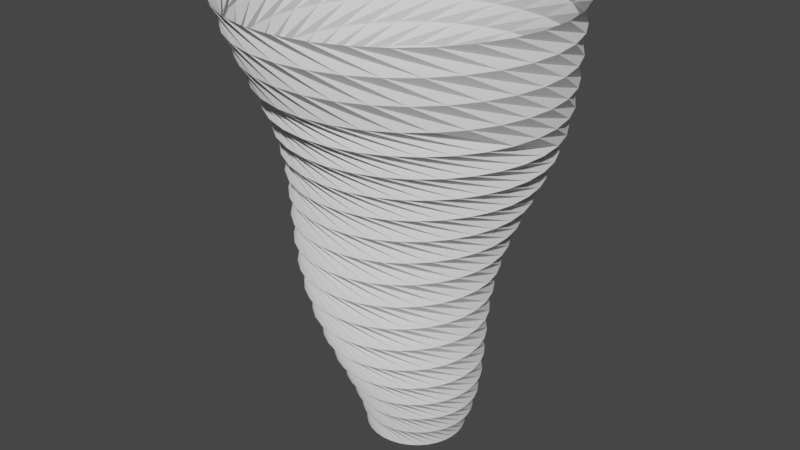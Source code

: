 # Source: Tornado_blend_Flat.blend  (saved by Blender 2.80.75; exported with 4.5.12 LTS)
import bpy
from mathutils import Matrix  # noqa: F401  (used for matrix-valued properties, if any)

bpy.ops.wm.read_factory_settings(use_empty=True)
scene = bpy.context.scene
scene.name = 'Scene'

# ---- collections
col_collection = bpy.data.collections.new('Collection'); scene.collection.children.link(col_collection)

# ---- world
world_world = bpy.data.worlds.new('World'); scene.world = world_world
world_world.use_nodes = True; world_world.node_tree.nodes.clear()
_N = world_world.node_tree.nodes; _L = world_world.node_tree.links
n0 = _N.new('ShaderNodeOutputWorld'); n0.name = 'World Output'; n0.location = (300, 300)
n1 = _N.new('ShaderNodeBackground'); n1.name = 'Background'; n1.location = (10, 300)
n1.inputs[0].default_value = (0.05088, 0.05088, 0.05088, 1.0)
_L.new(n1.outputs[0], n0.inputs[0])
n0.is_active_output = True
world_world.color = (0.05088, 0.05088, 0.05088)
world_world.use_sun_shadow = False
world_world.sun_shadow_jitter_overblur = 0.0

# ---- meshes
me_cylinder = bpy.data.meshes.new('Cylinder')
me_cylinder.from_pydata([(0.2625, 0.07798, -1.0), (-0.6797, -0.2477, 1.0), (0.271, 0.03608, -1.0), (-0.7021, -0.1087, 1.0), (0.2712, -0.006346, -1.0), (-0.6968, 0.03206, 1.0), (0.2634, -0.0478, -1.0), (-0.6642, 0.1691, 1.0), (0.248, -0.08692, -1.0), (-0.6055, 0.2971, 1.0), (0.2255, -0.1226, -1.0), (-0.523, 0.4112, 1.0), (0.1967, -0.1534, -1.0), (-0.4198, 0.507, 1.0), (0.1627, -0.1784, -1.0), (-0.2999, 0.5808, 1.0), (0.1243, -0.1967, -1.0), (-0.1678, 0.6298, 1.0), (0.08306, -0.2076, -1.0), (-0.02879, 0.6521, 1.0), (0.04015, -0.2106, -1.0), (0.1119, 0.6469, 1.0), (-0.002834, -0.2053, -1.0), (0.2489, 0.6143, 1.0), (-0.04434, -0.1918, -1.0), (0.377, 0.5556, 1.0), (-0.08271, -0.1703, -1.0), (0.4911, 0.4731, 1.0), (-0.1163, -0.1414, -1.0), (0.5869, 0.3698, 1.0), (-0.1437, -0.1062, -1.0), (0.6607, 0.2499, 1.0), (-0.1635, -0.06585, -1.0), (0.7097, 0.1179, 1.0), (-0.1749, -0.02209, -1.0), (0.732, -0.02114, 1.0), (-0.1771, 0.02324, -1.0), (0.7268, -0.1619, 1.0), (-0.1701, 0.06819, -1.0), (0.6942, -0.2989, 1.0), (-0.1541, 0.1109, -1.0), (0.6355, -0.4269, 1.0), (-0.1298, 0.1495, -1.0), (0.553, -0.541, 1.0), (-0.09822, 0.1824, -1.0), (0.4497, -0.6368, 1.0), (-0.06073, 0.2082, -1.0), (0.3298, -0.7106, 1.0), (-0.01897, 0.226, -1.0), (0.1978, -0.7596, 1.0), (0.02533, 0.235, -1.0), (0.05875, -0.7819, 1.0), (0.07026, 0.2351, -1.0), (-0.08198, -0.7767, 1.0), (0.114, 0.2263, -1.0), (-0.219, -0.7441, 1.0), (0.1549, 0.2093, -1.0), (-0.347, -0.6854, 1.0), (0.1914, 0.1847, -1.0), (-0.4611, -0.6029, 1.0), (0.2222, 0.1537, -1.0), (-0.5569, -0.4997, 1.0), (0.2461, 0.1177, -1.0), (-0.6307, -0.3797, 1.0), (0.3101, -0.0498, -0.8947), (0.2851, -0.1966, -0.7895), (0.1819, -0.3212, -0.6842), (0.01838, -0.3826, -0.5789), (-0.1667, -0.3528, -0.4737), (-0.3224, -0.228, -0.3684), (-0.4014, -0.03237, -0.2632), (-0.3731, 0.1902, -0.1579), (-0.2338, 0.3798, -0.05263), (-0.009494, 0.4835, 0.05263), (0.2486, 0.4659, 0.1579), (0.4764, 0.321, 0.2632), (0.6142, 0.07103, 0.3684), (0.6156, -0.2246, 0.4737), (0.4694, -0.4968, 0.5789), (0.2041, -0.672, 0.6842), (-0.1286, -0.7015, 0.7895), (-0.4465, -0.5639, 0.8947), (-0.533, -0.4612, 0.8947), (-0.2475, -0.6542, 0.7895), (0.0834, -0.6859, 0.6842), (0.3738, -0.5624, 0.5789), (0.5648, -0.323, 0.4737), (0.6157, -0.03441, 0.3684), (0.5255, 0.2331, 0.2632), (0.3285, 0.4145, 0.1579), (0.08117, 0.4763, 0.05263), (-0.1543, 0.4148, -0.05263), (-0.3229, 0.2549, -0.1579), (-0.3891, 0.04427, -0.2632), (-0.3464, -0.1597, -0.3684), (-0.217, -0.3076, -0.4737), (-0.04282, -0.3683, -0.5789), (0.126, -0.3368, -0.6842), (0.2472, -0.2335, -0.7895), (0.296, -0.09538, -0.8947), (-0.5983, -0.3431, 0.8947), (-0.3554, -0.5848, 0.7895), (-0.03807, -0.6766, 0.6842), (0.2677, -0.6087, 0.5789), (0.4967, -0.4097, 0.4737), (0.5975, -0.1377, 0.3684), (0.5571, 0.1382, 0.2632), (0.3977, 0.349, 0.1579), (0.1685, 0.4524, 0.05263), (-0.07053, 0.434, -0.05263), (-0.262, 0.3084, -0.1579), (-0.3626, 0.1165, -0.2632), (-0.3569, -0.08861, -0.3684), (-0.2576, -0.2539, -0.4737), (-0.09998, -0.3426, -0.5789), (0.06861, -0.3414, -0.6842), (0.2033, -0.2623, -0.7895), (0.2736, -0.1372, -0.8947), (-0.6395, -0.2143, 0.8947), (-0.4483, -0.4958, 0.7895), (-0.1565, -0.6442, 0.6842), (0.1545, -0.6344, 0.5789), (0.4135, -0.4822, 0.4737), (0.5605, -0.2357, 0.3684), (0.5705, 0.03908, 0.2632), (0.4533, 0.272, 0.1579), (0.2496, 0.4127, 0.05263), (0.01479, 0.4371, -0.05263), (-0.1925, 0.3494, -0.1579), (-0.3232, 0.1819, -0.2632), (-0.3538, -0.01716, -0.3684), (-0.2871, -0.1937, -0.4737), (-0.1509, -0.3068, -0.5789), (0.01174, -0.335, -0.6842), (0.1548, -0.2821, -0.7895), (0.2438, -0.1738, -0.8947), (-0.655, -0.07935, 0.8947), (-0.5228, -0.3899, 0.7895), (-0.2674, -0.5893, 0.6842), (0.03811, -0.6382, 0.5789), (0.3178, -0.5381, 0.4737), (0.5058, -0.3253, 0.3684), (0.5652, -0.06042, 0.2632), (0.4935, 0.1862, 0.1579), (0.3216, 0.3588, 0.05263), (0.09901, 0.4244, -0.05263), (-0.1167, 0.3766, -0.1579), (-0.2726, 0.2384, -0.2632), (-0.3375, 0.05209, -0.3684), (-0.3046, -0.1295, -0.4737), (-0.1938, -0.2622, -0.5789), (-0.0427, -0.3179, -0.6842), (0.1037, -0.2924, -0.7895), (0.2077, -0.2042, -0.8947), (-0.6436, 0.05713, 0.8947), (-0.5755, -0.2712, 0.7895), (-0.3662, -0.5137, 0.6842), (-0.07745, -0.62, 0.5789), (0.2127, -0.5753, 0.4737), (0.4352, -0.4035, 0.3684), (0.5416, -0.1572, 0.2632), (0.5172, 0.09451, 0.1579), (0.3823, 0.2927, 0.05263), (0.1791, 0.3964, -0.05263), (-0.03716, 0.3894, -0.1579), (-0.2125, 0.2843, -0.2632), (-0.3085, 0.1171, -0.3684), (-0.3097, -0.06337, -0.4737), (-0.2275, -0.2104, -0.5789), (-0.093, -0.291, -0.6842), (0.05161, -0.2928, -0.7895), (0.1665, -0.2271, -0.8947), (-0.6056, 0.1889, 0.8947), (-0.6044, -0.1437, 0.7895), (-0.4489, -0.4199, 0.6842), (-0.1889, -0.5796, 0.5789), (0.1015, -0.5921, 0.4737), (0.3508, -0.4674, 0.3684), (0.5003, -0.2484, 0.2632), (0.5236, -0.0002724, 0.1579), (0.4298, 0.2166, 0.05263), (0.2527, 0.3541, -0.05263), (0.04322, 0.3871, -0.1579), (-0.145, 0.3184, -0.2632), (-0.268, 0.1755, -0.3684), (-0.3025, 0.002584, -0.4737), (-0.2509, -0.1534, -0.5789), (-0.1373, -0.2551, -0.6842), (0.0003358, -0.2835, -0.7895), (0.1218, -0.242, -0.8947), (-0.5422, 0.3107, 0.8947), (-0.6078, -0.01202, 0.7895), (-0.5122, -0.3111, 0.6842), (-0.2913, -0.5181, 0.5789), (-0.01174, -0.5875, 0.4737), (0.2551, -0.5149, 0.3684), (0.4421, -0.3314, 0.2632), (0.5123, -0.09511, 0.1579), (0.4627, 0.1324, 0.05263), (0.3177, 0.2987, -0.05263), (0.1218, 0.3701, -0.1579), (-0.07213, 0.3395, -0.2632), (-0.2173, 0.2254, -0.3684), (-0.2831, 0.06621, -0.4737), (-0.2633, -0.09286, -0.5789), (-0.1741, -0.2115, -0.6842), (-0.04835, -0.2647, -0.7895), (0.07497, -0.2483, -0.8947), (-0.456, 0.4177, 0.8947), (-0.5852, 0.118, 0.7895), (-0.5532, -0.1913, 0.6842), (-0.3806, -0.4372, 0.5789), (-0.1227, -0.561, 0.4737), (0.1504, -0.5438, 0.3684), (0.3684, -0.403, 0.2632), (0.4832, -0.1872, 0.1579), (0.4796, 0.04273, 0.05263), (0.3718, 0.2317, -0.05263), (0.1964, 0.3387, -0.1579), (0.00369, 0.3468, -0.2632), (-0.158, 0.2653, -0.3684), (-0.2521, 0.1252, -0.4737), (-0.2642, -0.031, -0.5789), (-0.2022, -0.1617, -0.6842), (-0.09281, -0.2371, -0.7895), (0.02755, -0.2457, -0.8947), (-0.3504, 0.5055, 0.8947), (-0.5368, 0.242, 0.7895), (-0.5698, -0.06501, 0.6842), (-0.4529, -0.3396, 0.5789), (-0.2279, -0.5128, 0.4737), (0.04031, -0.5521, 0.3684), (0.2808, -0.4601, 0.2632), (0.4369, -0.2731, 0.1579), (0.4795, -0.04922, 0.05263), (0.4127, 0.1553, -0.05263), (0.2647, 0.2935, -0.1579), (0.08004, 0.3398, -0.2632), (-0.09177, 0.2936, -0.3684), (-0.2105, 0.1777, -0.4737), (-0.2535, 0.03017, -0.5789), (-0.2206, -0.1073, -0.6842), (-0.1315, -0.2015, -0.7895), (-0.01879, -0.2342, -0.8947), (-0.2295, 0.5706, 0.8947), (-0.4644, 0.3544, 0.7895), (-0.561, 0.06244, 0.6842), (-0.5048, -0.229, 0.5789), (-0.3235, -0.4435, 0.4737), (-0.07041, -0.5386, 0.3684), (0.1828, -0.4995, 0.2632), (0.3738, -0.3499, 0.1579), (0.4618, -0.1402, 0.05263), (0.4388, 0.07179, -0.05263), (0.3236, 0.236, -0.1579), (0.1544, 0.3185, -0.2632), (-0.02101, 0.3091, -0.3684), (-0.1595, 0.2219, -0.4737), (-0.2314, 0.08878, -0.5789), (-0.2285, -0.0501, -0.6842), (-0.1629, -0.159, -0.7895), (-0.06234, -0.2141, -0.8947), (-0.09815, 0.6106, 0.8947), (-0.371, 0.4499, 0.7895), (-0.527, 0.1858, 0.6842), (-0.5339, -0.1093, 0.5789), (-0.4035, -0.356, 0.4737), (-0.1769, -0.5031, 0.3684), (0.07823, -0.5189, 0.2632), (0.2964, -0.4136, 0.1579), (0.4265, -0.2277, 0.05263), (0.4487, -0.01628, -0.05263), (0.371, 0.1677, -0.1579), (0.224, 0.2832, -0.2632), (0.0518, 0.311, -0.3684), (-0.1007, 0.2557, -0.4737), (-0.1983, 0.1426, -0.5789), (-0.2254, 0.007942, -0.6842), (-0.186, -0.111, -0.7895), (-0.1016, -0.1859, -0.8947), (0.03831, 0.6238, 0.8947), (-0.2606, 0.5248, 0.7895), (-0.4687, 0.3004, 0.6842), (-0.5385, 0.01443, 0.5789), (-0.4644, -0.2539, 0.4737), (-0.2752, -0.4464, 0.3684), (-0.02885, -0.5172, 0.2632), (0.2066, -0.4615, 0.1579), (0.374, -0.3079, 0.05263), (0.4412, -0.1061, -0.05263), (0.4047, 0.09091, -0.1579), (0.2862, 0.2348, -0.2632), (0.1243, 0.2989, -0.3684), (-0.03598, 0.2779, -0.4737), (-0.1552, 0.1893, -0.5789), (-0.2111, 0.06466, -0.6842), (-0.1994, -0.05902, -0.7895), (-0.1349, -0.1504, -0.8947), (0.1745, 0.6099, 0.8947), (-0.1377, 0.5759, 0.7895), (-0.3881, 0.4014, 0.6842), (-0.5178, 0.1371, 0.5789), (-0.5036, -0.1409, 0.4737), (-0.3607, -0.3702, 0.3684), (-0.1346, -0.4938, 0.2632), (0.1079, -0.4907, 0.1579), (0.3058, -0.3767, 0.05263), (0.4159, -0.1934, -0.05263), (0.4231, 0.007712, -0.1579), (0.3382, 0.1747, -0.2632), (0.1937, 0.2727, -0.3684), (0.03263, 0.2874, -0.4737), (-0.1036, 0.2272, -0.5789), (-0.1859, 0.1182, -0.6842), (-0.2026, -0.005063, -0.7895), (-0.1608, -0.1088, -0.8947), (0.3052, 0.5695, 0.8947), (-0.007447, 0.6016, 0.7895), (-0.2891, 0.4841, 0.6842), (-0.4729, 0.2529, 0.5789), (-0.519, -0.02189, 0.4737), (-0.4292, -0.2776, 0.3684), (-0.2348, -0.4487, 0.2632), (0.004802, -0.4994, 0.1579), (0.2244, -0.431, 0.05263), (0.3734, -0.2746, -0.05263), (0.4246, -0.07839, -0.1579), (0.3778, 0.1049, -0.2632), (0.2574, 0.233, -0.3684), (0.1025, 0.2831, -0.4737), (-0.04495, 0.2545, -0.5789), (-0.1504, 0.166, -0.6842), (-0.195, 0.04889, -0.7895), (-0.1783, -0.06254, -0.8947), (0.4251, 0.5043, 0.8947), (0.1249, 0.6009, 0.7895), (-0.1757, 0.545, 0.6842), (-0.4054, 0.3572, 0.5789), (-0.5098, 0.09769, 0.4737), (-0.4774, -0.1728, 0.3684), (-0.3241, -0.3834, 0.2632), (-0.0989, -0.4867, 0.1579), (0.1328, -0.4679, 0.05263), (0.315, -0.3462, -0.05263), (0.4087, -0.164, -0.1579), (0.4031, 0.02745, -0.2632), (0.3125, 0.181, -0.3684), (0.1705, 0.265, -0.4737), (0.01847, 0.2697, -0.5789), (-0.1059, 0.2061, -0.6842), (-0.1768, 0.1006, -0.7895), (-0.1862, -0.01344, -0.8947), (0.5297, 0.4171, 0.8947), (0.2541, 0.5743, 0.7895), (-0.05285, 0.5818, 0.6842), (-0.3185, 0.4457, 0.5789), (-0.4765, 0.2127, 0.4737), (-0.503, -0.06045, 0.3684), (-0.398, -0.3011, 0.2632), (-0.1983, -0.4528, 0.1579), (0.03494, -0.4853, 0.05263), (0.2422, -0.4052, -0.05263), (0.3756, -0.2451, -0.1579), (0.4123, -0.0541, -0.2632), (0.3563, 0.1186, -0.3684), (0.234, 0.2334, -0.4737), (0.084, 0.272, -0.5789), (-0.05393, 0.2367, -0.6842), (-0.1484, 0.1479, -0.7895), (-0.1841, 0.03652, -0.8947), (0.6151, 0.3113, 0.8947), (0.375, 0.5229, 0.7895), (0.07443, 0.5935, 0.6842), (-0.2165, 0.5144, 0.5789), (-0.4209, 0.3182, 0.4737), (-0.5051, 0.05452, 0.3684), (-0.4533, -0.2057, 0.2632), (-0.2891, -0.3987, 0.1579), (-0.0648, -0.4822, 0.05263), (0.1581, -0.4483, -0.05263), (0.3264, -0.3182, -0.1579), (0.4048, -0.1361, -0.2632), (0.3868, 0.04821, -0.3684), (0.2902, 0.1894, -0.4737), (0.149, 0.2611, -0.5789), (0.003567, 0.2565, -0.6842), (-0.1108, 0.1888, -0.7895), (-0.172, 0.08526, -0.8947), (0.6781, 0.1912, 0.8947), (0.4831, 0.4492, 0.7895), (0.201, 0.5797, 0.6842), (-0.1028, 0.5614, 0.5789), (-0.3453, 0.41, 0.4737), (-0.4838, 0.1671, 0.3684), (-0.4877, -0.1014, 0.2632), (-0.3666, -0.3272, 0.1579), (-0.1619, -0.4586, 0.05263), (0.06683, -0.4731, -0.05263), (0.263, -0.38, -0.1579), (0.3806, -0.2153, -0.2632), (0.4026, -0.02754, -0.3684), (0.3366, 0.1346, -0.4737), (0.2109, 0.237, -0.5789), (0.06408, 0.2642, -0.6842), (-0.06564, 0.2214, -0.7895), (-0.15, 0.1309, -0.8947), (0.7164, 0.06138, 0.8947), (0.5743, 0.3564, 0.7895), (0.3217, 0.5415, 0.6842), (0.01812, 0.5847, 0.5789), (-0.2534, 0.4844, 0.4737), (-0.4404, 0.2726, 0.3684), (-0.5002, 0.007071, 0.2632), (-0.4276, -0.2415, 0.1579), (-0.2522, -0.4154, 0.05263), (-0.02753, -0.4787, -0.05263), (0.1877, -0.4277, -0.1579), (0.3407, -0.2881, -0.2632), (0.4025, -0.1054, -0.3684), (0.371, 0.07132, -0.4737), (0.2669, 0.2008, -0.5789), (0.1251, 0.2595, -0.6842), (-0.01461, 0.2443, -0.7895), (-0.1192, 0.1712, -0.8947), (0.7287, -0.07308, 0.8947), (0.6455, 0.2481, 0.7895), (0.4325, 0.4804, 0.6842), (0.1415, 0.5835, 0.5789), (-0.1487, 0.5389, 0.4737), (-0.3771, 0.3667, 0.3684), (-0.4906, 0.1151, 0.2632), (-0.4696, -0.1455, 0.1579), (-0.3316, -0.3547, 0.05263), (-0.1208, -0.4648, -0.05263), (0.1043, -0.459, -0.1579), (0.2867, -0.3514, -0.2632), (0.3865, -0.1817, -0.3684), (0.392, 0.002264, -0.4737), (0.3144, 0.1539, -0.5789), (0.184, 0.2426, -0.6842), (0.04024, 0.2564, -0.7895), (-0.08081, 0.2046, -0.8947), (0.7148, -0.2071, 0.8947), (0.6943, 0.1285, 0.7895), (0.5294, 0.3981, 0.6842), (0.262, 0.5576, 0.5789), (-0.03605, 0.5712, 0.4737), (-0.2968, 0.4457, 0.3684), (-0.4597, 0.2184, 0.2632), (-0.4912, -0.0437, 0.1579), (-0.3965, -0.2796, 0.05263), (-0.209, -0.4323, -0.05263), (0.01632, -0.4725, -0.1579), (0.2208, -0.4024, -0.2632), (0.3554, -0.2531, -0.3684), (0.3984, -0.0699, -0.4737), (0.3515, 0.09837, -0.5789), (0.2384, 0.2141, -0.6842), (0.09641, 0.2572, -0.7895), (-0.0364, 0.2295, -0.8947), (0.6752, -0.3357, 0.8947), (0.7191, 0.0006139, 0.7895), (0.608, 0.2988, 0.6842), (0.3746, 0.5085, 0.5789), (0.08058, 0.5806, 0.4737), (-0.2028, 0.507, 0.3684), (-0.4091, 0.3132, 0.2632), (-0.4918, 0.05956, 0.1579), (-0.4445, -0.1935, 0.05263), (-0.2883, -0.383, -0.05263), (-0.07223, -0.4679, -0.1579), (0.1457, -0.4389, -0.2632), (0.3105, -0.3166, -0.3684), (0.3901, -0.1418, -0.4737), (0.3766, 0.03651, -0.5789), (0.2859, 0.1751, -0.6842), (0.1516, 0.2466, -0.7895), (0.01208, 0.2449, -0.8947), (0.6111, -0.4548, 0.8947), (0.7185, -0.1302, 0.7895), (0.6653, 0.1867, 0.6842), (0.4746, 0.4385, 0.5789), (0.1961, 0.567, 0.4737), (-0.09956, 0.5482, 0.3684), (-0.3409, 0.3958, 0.2632), (-0.4719, 0.1599, 0.1579), (-0.4741, -0.1002, 0.05263), (-0.3558, -0.3188, -0.05263), (-0.1576, -0.4455, -0.1579), (0.06501, -0.4595, -0.2632), (0.2537, -0.3696, -0.3684), (0.3675, -0.2104, -0.4737), (0.3887, -0.02903, -0.5789), (0.3246, 0.1274, -0.6842), (0.2034, 0.2252, -0.7895), (0.06259, 0.2502, -0.8947), (0.5252, -0.559, 0.8947), (0.6923, -0.2586, 0.7895), (0.6994, 0.06612, 0.6842), (0.5584, 0.3508, 0.5789), (0.3058, 0.5314, 0.4737), (0.009529, 0.5682, 0.3684), (-0.2581, 0.4629, 0.2632), (-0.433, 0.2535, 0.1579), (-0.4843, -0.003749, 0.05263), (-0.4089, -0.2426, -0.05263), (-0.2364, -0.4065, -0.1579), (-0.01774, -0.4632, -0.2632), (0.1875, -0.41, -0.3684), (0.3316, -0.273, -0.4737), (0.3874, -0.0956, -0.5789), (0.3529, 0.07313, -0.6842), (0.2498, 0.1939, -0.7895), (0.113, 0.2454, -0.8947), (0.4209, -0.6444, 0.8947), (0.6417, -0.379, 0.7895), (0.7095, -0.058, 0.6842), (0.623, 0.2491, 0.5789), (0.4061, 0.4752, 0.4737), (0.1202, 0.5665, 0.3684), (-0.1643, 0.5121, 0.2632), (-0.377, 0.3369, 0.1579), (-0.4753, 0.09257, 0.05263), (-0.4454, -0.1579, -0.05263), (-0.3052, -0.353, -0.1579), (-0.09905, -0.4503, -0.2632), (0.1149, -0.4361, -0.3684), (0.2841, -0.3268, -0.4737), (0.3728, -0.1604, -0.5789), (0.3697, 0.01462, -0.6842), (0.2888, 0.1542, -0.7895), (0.1612, 0.2307, -0.8947), (0.3022, -0.7079, 0.8947), (0.5689, -0.4867, 0.7895), (0.6954, -0.181, 0.6842), (0.6662, 0.1377, 0.5789), (0.4932, 0.4011, 0.4737), (0.2273, 0.5436, 0.3684), (-0.06351, 0.5419, 0.2632), (-0.3063, 0.4073, 0.1579), (-0.4475, 0.1849, 0.05263), (-0.4643, -0.06833, -0.05263), (-0.3615, -0.2876, -0.1579), (-0.1757, -0.4217, -0.2632), (0.03899, -0.4471, -0.3684), (0.2272, -0.3698, -0.4737), (0.3458, -0.2206, -0.5789), (0.3744, -0.04593, -0.6842), (0.3189, 0.1079, -0.7895), (0.2053, 0.2068, -0.8947), (0.1737, -0.7472, 0.8947), (0.477, -0.578, 0.7895), (0.6582, -0.2984, 0.6842), (0.6869, 0.02095, 0.5789), (0.5637, 0.3123, 0.4737), (0.3269, 0.5008, 0.3684), (0.04083, 0.5513, 0.2632), (-0.2225, 0.463, 0.1579), (-0.4025, 0.2691, 0.05263), (-0.4651, 0.02269, -0.05263), (-0.4034, -0.2128, -0.1579), (-0.2445, -0.3787, -0.2632), (-0.03683, -0.4429, -0.3684), (0.1635, -0.4003, -0.4737), (0.3076, -0.274, -0.5789), (0.3672, -0.1058, -0.6842), (0.3392, 0.05678, -0.7895), (0.2435, 0.1749, -0.8947), (0.04013, -0.7609, 0.8947), (0.3697, -0.6495, 0.7895), (0.5993, -0.4063, 0.6842), (0.6849, -0.09664, 0.5789), (0.6154, 0.2127, 0.4737), (0.4164, 0.4398, 0.3684), (0.1445, 0.5405, 0.2632), (-0.1297, 0.501, 0.1579), (-0.3423, 0.3424, 0.05263), (-0.4482, 0.111, -0.05263), (-0.4297, -0.1317, -0.1579), (-0.303, -0.3235, -0.2632), (-0.1097, -0.4239, -0.3684), (0.0954, -0.4176, -0.4737), (0.2599, -0.3184, -0.5789), (0.3483, -0.1627, -0.6842), (0.349, 0.00294, -0.7895), (0.2746, 0.1363, -0.8947), (-0.09403, -0.7484, 0.8947), (0.2509, -0.6988, 0.7895), (0.5211, -0.5005, 0.6842), (0.6607, -0.2109, 0.5789), (0.6472, 0.1047, 0.4737), (0.4925, 0.3626, 0.3684), (0.2429, 0.5101, 0.2632), (-0.03252, 0.52, 0.1579), (-0.2699, 0.4019, 0.05263), (-0.4147, 0.1936, -0.05263), (-0.4395, -0.0476, -0.1579), (-0.349, -0.2587, -0.2632), (-0.1772, -0.3912, -0.3684), (0.02542, -0.4211, -0.4737), (0.2048, -0.3524, -0.5789), (0.319, -0.2144, -0.6842), (0.348, -0.05135, -0.7895), (0.2973, 0.09275, -0.8947), (-0.223, -0.7102, 0.8947), (0.1252, -0.7242, 0.7895), (0.4269, -0.5778, 0.6842), (0.6155, -0.3178, 0.5789), (0.6579, -0.007101, 0.4737), (0.5519, 0.273, 0.3684), (0.3328, 0.4621, 0.2632), (0.06521, 0.52, 0.1579), (-0.1879, 0.4461, 0.05263), (-0.3662, 0.2677, -0.05263), (-0.4329, 0.03621, -0.1579), (-0.3812, -0.1867, -0.2632), (-0.2365, -0.3462, -0.3684), (-0.04331, -0.4109, -0.4737), (0.1445, -0.3748, -0.5789), (0.2804, -0.2589, -0.6842), (0.3365, -0.104, -0.7895), (0.3109, 0.04598, -0.8947), (-0.3419, -0.6479, 0.8947), (-0.002801, -0.7251, 0.7895), (0.32, -0.6356, 0.6842), (0.551, -0.4143, 0.5789), (0.6471, -0.1181, 0.4737), (0.5927, 0.1747, 0.3684), (0.4114, 0.3983, 0.2632), (0.16, 0.5015, 0.1579), (-0.1, 0.4734, 0.05263), (-0.3051, 0.3303, -0.05263), (-0.4103, 0.1165, -0.1579), (-0.3988, -0.1105, -0.2632), (-0.2854, -0.291, -0.3684), (-0.1081, -0.3877, -0.4737), (0.08152, -0.3849, -0.5789), (0.234, -0.295, -0.6842), (0.3152, -0.1529, -0.7895), (0.3152, -0.002078, -0.8947), (-0.04434, -0.1918, -1.0), (0.377, 0.5556, 1.0), (-0.1349, -0.1504, -0.8947), (-0.1994, -0.05902, -0.7895), (-0.2111, 0.06466, -0.6842), (-0.1552, 0.1893, -0.5789), (-0.03598, 0.2779, -0.4737), (0.1243, 0.2989, -0.3684), (0.2862, 0.2348, -0.2632), (0.4047, 0.09091, -0.1579), (0.4412, -0.1061, -0.05263), (0.374, -0.3079, 0.05263), (0.2066, -0.4615, 0.1579), (-0.02885, -0.5172, 0.2632), (-0.2752, -0.4464, 0.3684), (-0.4644, -0.2539, 0.4737), (-0.5385, 0.01443, 0.5789), (-0.4687, 0.3004, 0.6842), (-0.2606, 0.5248, 0.7895), (0.03831, 0.6238, 0.8947), (0.2489, 0.6143, 1.0), (-0.002834, -0.2053, -1.0), (-0.1016, -0.1859, -0.8947), (-0.186, -0.111, -0.7895), (-0.2254, 0.007942, -0.6842), (-0.1983, 0.1426, -0.5789), (-0.1007, 0.2557, -0.4737), (0.0518, 0.311, -0.3684), (0.224, 0.2832, -0.2632), (0.371, 0.1677, -0.1579), (0.4487, -0.01628, -0.05263), (0.4265, -0.2277, 0.05263), (0.2964, -0.4136, 0.1579), (0.07823, -0.5189, 0.2632), (-0.1769, -0.5031, 0.3684), (-0.4035, -0.356, 0.4737), (-0.5339, -0.1093, 0.5789), (-0.527, 0.1858, 0.6842), (-0.371, 0.4499, 0.7895), (-0.09815, 0.6106, 0.8947), (-0.6797, -0.2477, 1.0), (-0.7021, -0.1087, 1.0), (-0.6968, 0.03206, 1.0), (-0.6642, 0.1691, 1.0), (-0.6055, 0.2971, 1.0), (-0.523, 0.4112, 1.0), (-0.4198, 0.507, 1.0), (-0.2999, 0.5808, 1.0), (-0.1678, 0.6298, 1.0), (-0.02879, 0.6521, 1.0), (0.1119, 0.6469, 1.0), (0.2489, 0.6143, 1.0), (0.377, 0.5556, 1.0), (0.4911, 0.4731, 1.0), (0.5869, 0.3698, 1.0), (0.6607, 0.2499, 1.0), (0.7097, 0.1179, 1.0), (0.732, -0.02114, 1.0), (0.7268, -0.1619, 1.0), (0.6942, -0.2989, 1.0), (0.6355, -0.4269, 1.0), (0.553, -0.541, 1.0), (0.4497, -0.6368, 1.0), (0.3298, -0.7106, 1.0), (0.1978, -0.7596, 1.0), (0.05875, -0.7819, 1.0), (-0.08198, -0.7767, 1.0), (-0.219, -0.7441, 1.0), (-0.347, -0.6854, 1.0), (-0.4611, -0.6029, 1.0), (-0.5569, -0.4997, 1.0), (-0.6307, -0.3797, 1.0), (0.377, 0.5556, 1.0), (0.2489, 0.6143, 1.0)], [], [(680, 1, 3, 681), (681, 3, 5, 682), (682, 5, 7, 683), (683, 7, 9, 684), (684, 9, 11, 685), (685, 11, 13, 686), (686, 13, 15, 687), (687, 15, 17, 688), (688, 17, 19, 689), (689, 19, 21, 690), (690, 21, 23, 691), (712, 641, 25, 692), (692, 25, 27, 693), (693, 27, 29, 694), (694, 29, 31, 695), (695, 31, 33, 696), (696, 33, 35, 697), (697, 35, 37, 698), (698, 37, 39, 699), (699, 39, 41, 700), (700, 41, 43, 701), (701, 43, 45, 702), (702, 45, 47, 703), (703, 47, 49, 704), (704, 49, 51, 705), (705, 51, 53, 706), (706, 53, 55, 707), (707, 55, 57, 708), (708, 57, 59, 709), (709, 59, 61, 710), (710, 61, 63, 711), (711, 63, 1, 680), (62, 639, 64, 0), (639, 638, 65, 64), (638, 637, 66, 65), (637, 636, 67, 66), (636, 635, 68, 67), (635, 634, 69, 68), (634, 633, 70, 69), (633, 632, 71, 70), (632, 631, 72, 71), (631, 630, 73, 72), (630, 629, 74, 73), (629, 628, 75, 74), (628, 627, 76, 75), (627, 626, 77, 76), (626, 625, 78, 77), (625, 624, 79, 78), (624, 623, 80, 79), (623, 622, 81, 80), (60, 621, 639, 62), (621, 620, 638, 639), (620, 619, 637, 638), (619, 618, 636, 637), (618, 617, 635, 636), (617, 616, 634, 635), (616, 615, 633, 634), (615, 614, 632, 633), (614, 613, 631, 632), (613, 612, 630, 631), (612, 611, 629, 630), (611, 610, 628, 629), (610, 609, 627, 628), (609, 608, 626, 627), (608, 607, 625, 626), (607, 606, 624, 625), (606, 605, 623, 624), (605, 604, 622, 623), (58, 603, 621, 60), (603, 602, 620, 621), (602, 601, 619, 620), (601, 600, 618, 619), (600, 599, 617, 618), (599, 598, 616, 617), (598, 597, 615, 616), (597, 596, 614, 615), (596, 595, 613, 614), (595, 594, 612, 613), (594, 593, 611, 612), (593, 592, 610, 611), (592, 591, 609, 610), (591, 590, 608, 609), (590, 589, 607, 608), (589, 588, 606, 607), (588, 587, 605, 606), (587, 586, 604, 605), (56, 585, 603, 58), (585, 584, 602, 603), (584, 583, 601, 602), (583, 582, 600, 601), (582, 581, 599, 600), (581, 580, 598, 599), (580, 579, 597, 598), (579, 578, 596, 597), (578, 577, 595, 596), (577, 576, 594, 595), (576, 575, 593, 594), (575, 574, 592, 593), (574, 573, 591, 592), (573, 572, 590, 591), (572, 571, 589, 590), (571, 570, 588, 589), (570, 569, 587, 588), (569, 568, 586, 587), (54, 567, 585, 56), (567, 566, 584, 585), (566, 565, 583, 584), (565, 564, 582, 583), (564, 563, 581, 582), (563, 562, 580, 581), (562, 561, 579, 580), (561, 560, 578, 579), (560, 559, 577, 578), (559, 558, 576, 577), (558, 557, 575, 576), (557, 556, 574, 575), (556, 555, 573, 574), (555, 554, 572, 573), (554, 553, 571, 572), (553, 552, 570, 571), (552, 551, 569, 570), (551, 550, 568, 569), (52, 549, 567, 54), (549, 548, 566, 567), (548, 547, 565, 566), (547, 546, 564, 565), (546, 545, 563, 564), (545, 544, 562, 563), (544, 543, 561, 562), (543, 542, 560, 561), (542, 541, 559, 560), (541, 540, 558, 559), (540, 539, 557, 558), (539, 538, 556, 557), (538, 537, 555, 556), (537, 536, 554, 555), (536, 535, 553, 554), (535, 534, 552, 553), (534, 533, 551, 552), (533, 532, 550, 551), (50, 531, 549, 52), (531, 530, 548, 549), (530, 529, 547, 548), (529, 528, 546, 547), (528, 527, 545, 546), (527, 526, 544, 545), (526, 525, 543, 544), (525, 524, 542, 543), (524, 523, 541, 542), (523, 522, 540, 541), (522, 521, 539, 540), (521, 520, 538, 539), (520, 519, 537, 538), (519, 518, 536, 537), (518, 517, 535, 536), (517, 516, 534, 535), (516, 515, 533, 534), (515, 514, 532, 533), (48, 513, 531, 50), (513, 512, 530, 531), (512, 511, 529, 530), (511, 510, 528, 529), (510, 509, 527, 528), (509, 508, 526, 527), (508, 507, 525, 526), (507, 506, 524, 525), (506, 505, 523, 524), (505, 504, 522, 523), (504, 503, 521, 522), (503, 502, 520, 521), (502, 501, 519, 520), (501, 500, 518, 519), (500, 499, 517, 518), (499, 498, 516, 517), (498, 497, 515, 516), (497, 496, 514, 515), (46, 495, 513, 48), (495, 494, 512, 513), (494, 493, 511, 512), (493, 492, 510, 511), (492, 491, 509, 510), (491, 490, 508, 509), (490, 489, 507, 508), (489, 488, 506, 507), (488, 487, 505, 506), (487, 486, 504, 505), (486, 485, 503, 504), (485, 484, 502, 503), (484, 483, 501, 502), (483, 482, 500, 501), (482, 481, 499, 500), (481, 480, 498, 499), (480, 479, 497, 498), (479, 478, 496, 497), (44, 477, 495, 46), (477, 476, 494, 495), (476, 475, 493, 494), (475, 474, 492, 493), (474, 473, 491, 492), (473, 472, 490, 491), (472, 471, 489, 490), (471, 470, 488, 489), (470, 469, 487, 488), (469, 468, 486, 487), (468, 467, 485, 486), (467, 466, 484, 485), (466, 465, 483, 484), (465, 464, 482, 483), (464, 463, 481, 482), (463, 462, 480, 481), (462, 461, 479, 480), (461, 460, 478, 479), (42, 459, 477, 44), (459, 458, 476, 477), (458, 457, 475, 476), (457, 456, 474, 475), (456, 455, 473, 474), (455, 454, 472, 473), (454, 453, 471, 472), (453, 452, 470, 471), (452, 451, 469, 470), (451, 450, 468, 469), (450, 449, 467, 468), (449, 448, 466, 467), (448, 447, 465, 466), (447, 446, 464, 465), (446, 445, 463, 464), (445, 444, 462, 463), (444, 443, 461, 462), (443, 442, 460, 461), (40, 441, 459, 42), (441, 440, 458, 459), (440, 439, 457, 458), (439, 438, 456, 457), (438, 437, 455, 456), (437, 436, 454, 455), (436, 435, 453, 454), (435, 434, 452, 453), (434, 433, 451, 452), (433, 432, 450, 451), (432, 431, 449, 450), (431, 430, 448, 449), (430, 429, 447, 448), (429, 428, 446, 447), (428, 427, 445, 446), (427, 426, 444, 445), (426, 425, 443, 444), (425, 424, 442, 443), (38, 423, 441, 40), (423, 422, 440, 441), (422, 421, 439, 440), (421, 420, 438, 439), (420, 419, 437, 438), (419, 418, 436, 437), (418, 417, 435, 436), (417, 416, 434, 435), (416, 415, 433, 434), (415, 414, 432, 433), (414, 413, 431, 432), (413, 412, 430, 431), (412, 411, 429, 430), (411, 410, 428, 429), (410, 409, 427, 428), (409, 408, 426, 427), (408, 407, 425, 426), (407, 406, 424, 425), (36, 405, 423, 38), (405, 404, 422, 423), (404, 403, 421, 422), (403, 402, 420, 421), (402, 401, 419, 420), (401, 400, 418, 419), (400, 399, 417, 418), (399, 398, 416, 417), (398, 397, 415, 416), (397, 396, 414, 415), (396, 395, 413, 414), (395, 394, 412, 413), (394, 393, 411, 412), (393, 392, 410, 411), (392, 391, 409, 410), (391, 390, 408, 409), (390, 389, 407, 408), (389, 388, 406, 407), (34, 387, 405, 36), (387, 386, 404, 405), (386, 385, 403, 404), (385, 384, 402, 403), (384, 383, 401, 402), (383, 382, 400, 401), (382, 381, 399, 400), (381, 380, 398, 399), (380, 379, 397, 398), (379, 378, 396, 397), (378, 377, 395, 396), (377, 376, 394, 395), (376, 375, 393, 394), (375, 374, 392, 393), (374, 373, 391, 392), (373, 372, 390, 391), (372, 371, 389, 390), (371, 370, 388, 389), (32, 369, 387, 34), (369, 368, 386, 387), (368, 367, 385, 386), (367, 366, 384, 385), (366, 365, 383, 384), (365, 364, 382, 383), (364, 363, 381, 382), (363, 362, 380, 381), (362, 361, 379, 380), (361, 360, 378, 379), (360, 359, 377, 378), (359, 358, 376, 377), (358, 357, 375, 376), (357, 356, 374, 375), (356, 355, 373, 374), (355, 354, 372, 373), (354, 353, 371, 372), (353, 352, 370, 371), (30, 351, 369, 32), (351, 350, 368, 369), (350, 349, 367, 368), (349, 348, 366, 367), (348, 347, 365, 366), (347, 346, 364, 365), (346, 345, 363, 364), (345, 344, 362, 363), (344, 343, 361, 362), (343, 342, 360, 361), (342, 341, 359, 360), (341, 340, 358, 359), (340, 339, 357, 358), (339, 338, 356, 357), (338, 337, 355, 356), (337, 336, 354, 355), (336, 335, 353, 354), (335, 334, 352, 353), (28, 333, 351, 30), (333, 332, 350, 351), (332, 331, 349, 350), (331, 330, 348, 349), (330, 329, 347, 348), (329, 328, 346, 347), (328, 327, 345, 346), (327, 326, 344, 345), (326, 325, 343, 344), (325, 324, 342, 343), (324, 323, 341, 342), (323, 322, 340, 341), (322, 321, 339, 340), (321, 320, 338, 339), (320, 319, 337, 338), (319, 318, 336, 337), (318, 317, 335, 336), (317, 316, 334, 335), (26, 315, 333, 28), (315, 314, 332, 333), (314, 313, 331, 332), (313, 312, 330, 331), (312, 311, 329, 330), (311, 310, 328, 329), (310, 309, 327, 328), (309, 308, 326, 327), (308, 307, 325, 326), (307, 306, 324, 325), (306, 305, 323, 324), (305, 304, 322, 323), (304, 303, 321, 322), (303, 302, 320, 321), (302, 301, 319, 320), (301, 300, 318, 319), (300, 299, 317, 318), (299, 298, 316, 317), (24, 297, 315, 26), (297, 296, 314, 315), (296, 295, 313, 314), (295, 294, 312, 313), (294, 293, 311, 312), (293, 292, 310, 311), (292, 291, 309, 310), (291, 290, 308, 309), (290, 289, 307, 308), (289, 288, 306, 307), (288, 287, 305, 306), (287, 286, 304, 305), (286, 285, 303, 304), (285, 284, 302, 303), (284, 283, 301, 302), (283, 282, 300, 301), (282, 281, 299, 300), (281, 280, 298, 299), (640, 642, 297, 24), (642, 643, 296, 297), (643, 644, 295, 296), (644, 645, 294, 295), (645, 646, 293, 294), (646, 647, 292, 293), (647, 648, 291, 292), (648, 649, 290, 291), (649, 650, 289, 290), (650, 651, 288, 289), (651, 652, 287, 288), (652, 653, 286, 287), (653, 654, 285, 286), (654, 655, 284, 285), (655, 656, 283, 284), (656, 657, 282, 283), (657, 658, 281, 282), (658, 659, 280, 281), (20, 261, 279, 22), (261, 260, 278, 279), (260, 259, 277, 278), (259, 258, 276, 277), (258, 257, 275, 276), (257, 256, 274, 275), (256, 255, 273, 274), (255, 254, 272, 273), (254, 253, 271, 272), (253, 252, 270, 271), (252, 251, 269, 270), (251, 250, 268, 269), (250, 249, 267, 268), (249, 248, 266, 267), (248, 247, 265, 266), (247, 246, 264, 265), (246, 245, 263, 264), (245, 244, 262, 263), (18, 243, 261, 20), (243, 242, 260, 261), (242, 241, 259, 260), (241, 240, 258, 259), (240, 239, 257, 258), (239, 238, 256, 257), (238, 237, 255, 256), (237, 236, 254, 255), (236, 235, 253, 254), (235, 234, 252, 253), (234, 233, 251, 252), (233, 232, 250, 251), (232, 231, 249, 250), (231, 230, 248, 249), (230, 229, 247, 248), (229, 228, 246, 247), (228, 227, 245, 246), (227, 226, 244, 245), (16, 225, 243, 18), (225, 224, 242, 243), (224, 223, 241, 242), (223, 222, 240, 241), (222, 221, 239, 240), (221, 220, 238, 239), (220, 219, 237, 238), (219, 218, 236, 237), (218, 217, 235, 236), (217, 216, 234, 235), (216, 215, 233, 234), (215, 214, 232, 233), (214, 213, 231, 232), (213, 212, 230, 231), (212, 211, 229, 230), (211, 210, 228, 229), (210, 209, 227, 228), (209, 208, 226, 227), (14, 207, 225, 16), (207, 206, 224, 225), (206, 205, 223, 224), (205, 204, 222, 223), (204, 203, 221, 222), (203, 202, 220, 221), (202, 201, 219, 220), (201, 200, 218, 219), (200, 199, 217, 218), (199, 198, 216, 217), (198, 197, 215, 216), (197, 196, 214, 215), (196, 195, 213, 214), (195, 194, 212, 213), (194, 193, 211, 212), (193, 192, 210, 211), (192, 191, 209, 210), (191, 190, 208, 209), (12, 189, 207, 14), (189, 188, 206, 207), (188, 187, 205, 206), (187, 186, 204, 205), (186, 185, 203, 204), (185, 184, 202, 203), (184, 183, 201, 202), (183, 182, 200, 201), (182, 181, 199, 200), (181, 180, 198, 199), (180, 179, 197, 198), (179, 178, 196, 197), (178, 177, 195, 196), (177, 176, 194, 195), (176, 175, 193, 194), (175, 174, 192, 193), (174, 173, 191, 192), (173, 172, 190, 191), (10, 171, 189, 12), (171, 170, 188, 189), (170, 169, 187, 188), (169, 168, 186, 187), (168, 167, 185, 186), (167, 166, 184, 185), (166, 165, 183, 184), (165, 164, 182, 183), (164, 163, 181, 182), (163, 162, 180, 181), (162, 161, 179, 180), (161, 160, 178, 179), (160, 159, 177, 178), (159, 158, 176, 177), (158, 157, 175, 176), (157, 156, 174, 175), (156, 155, 173, 174), (155, 154, 172, 173), (8, 153, 171, 10), (153, 152, 170, 171), (152, 151, 169, 170), (151, 150, 168, 169), (150, 149, 167, 168), (149, 148, 166, 167), (148, 147, 165, 166), (147, 146, 164, 165), (146, 145, 163, 164), (145, 144, 162, 163), (144, 143, 161, 162), (143, 142, 160, 161), (142, 141, 159, 160), (141, 140, 158, 159), (140, 139, 157, 158), (139, 138, 156, 157), (138, 137, 155, 156), (137, 136, 154, 155), (6, 135, 153, 8), (135, 134, 152, 153), (134, 133, 151, 152), (133, 132, 150, 151), (132, 131, 149, 150), (131, 130, 148, 149), (130, 129, 147, 148), (129, 128, 146, 147), (128, 127, 145, 146), (127, 126, 144, 145), (126, 125, 143, 144), (125, 124, 142, 143), (124, 123, 141, 142), (123, 122, 140, 141), (122, 121, 139, 140), (121, 120, 138, 139), (120, 119, 137, 138), (119, 118, 136, 137), (4, 117, 135, 6), (117, 116, 134, 135), (116, 115, 133, 134), (115, 114, 132, 133), (114, 113, 131, 132), (113, 112, 130, 131), (112, 111, 129, 130), (111, 110, 128, 129), (110, 109, 127, 128), (109, 108, 126, 127), (108, 107, 125, 126), (107, 106, 124, 125), (106, 105, 123, 124), (105, 104, 122, 123), (104, 103, 121, 122), (103, 102, 120, 121), (102, 101, 119, 120), (101, 100, 118, 119), (2, 99, 117, 4), (99, 98, 116, 117), (98, 97, 115, 116), (97, 96, 114, 115), (96, 95, 113, 114), (95, 94, 112, 113), (94, 93, 111, 112), (93, 92, 110, 111), (92, 91, 109, 110), (91, 90, 108, 109), (90, 89, 107, 108), (89, 88, 106, 107), (88, 87, 105, 106), (87, 86, 104, 105), (86, 85, 103, 104), (85, 84, 102, 103), (84, 83, 101, 102), (83, 82, 100, 101), (0, 64, 99, 2), (64, 65, 98, 99), (65, 66, 97, 98), (66, 67, 96, 97), (67, 68, 95, 96), (68, 69, 94, 95), (69, 70, 93, 94), (70, 71, 92, 93), (71, 72, 91, 92), (72, 73, 90, 91), (73, 74, 89, 90), (74, 75, 88, 89), (75, 76, 87, 88), (76, 77, 86, 87), (77, 78, 85, 86), (78, 79, 84, 85), (79, 80, 83, 84), (80, 81, 82, 83), (678, 679, 659, 658), (677, 678, 658, 657), (676, 677, 657, 656), (675, 676, 656, 655), (674, 675, 655, 654), (673, 674, 654, 653), (672, 673, 653, 652), (671, 672, 652, 651), (670, 671, 651, 650), (669, 670, 650, 649), (668, 669, 649, 648), (667, 668, 648, 647), (666, 667, 647, 646), (665, 666, 646, 645), (664, 665, 645, 644), (663, 664, 644, 643), (662, 663, 643, 642), (661, 662, 642, 640), (713, 660, 641, 712), (691, 23, 660, 713), (22, 279, 662, 661), (279, 278, 663, 662), (278, 277, 664, 663), (277, 276, 665, 664), (276, 275, 666, 665), (275, 274, 667, 666), (274, 273, 668, 667), (273, 272, 669, 668), (272, 271, 670, 669), (271, 270, 671, 670), (270, 269, 672, 671), (269, 268, 673, 672), (268, 267, 674, 673), (267, 266, 675, 674), (266, 265, 676, 675), (265, 264, 677, 676), (264, 263, 678, 677), (263, 262, 679, 678), (262, 691, 713, 679), (679, 713, 712, 659), (622, 711, 680, 81), (604, 710, 711, 622), (586, 709, 710, 604), (568, 708, 709, 586), (550, 707, 708, 568), (532, 706, 707, 550), (514, 705, 706, 532), (496, 704, 705, 514), (478, 703, 704, 496), (460, 702, 703, 478), (442, 701, 702, 460), (424, 700, 701, 442), (406, 699, 700, 424), (388, 698, 699, 406), (370, 697, 698, 388), (352, 696, 697, 370), (334, 695, 696, 352), (316, 694, 695, 334), (298, 693, 694, 316), (280, 692, 693, 298), (659, 712, 692, 280), (244, 690, 691, 262), (226, 689, 690, 244), (208, 688, 689, 226), (190, 687, 688, 208), (172, 686, 687, 190), (154, 685, 686, 172), (136, 684, 685, 154), (118, 683, 684, 136), (100, 682, 683, 118), (82, 681, 682, 100), (81, 680, 681, 82)])
_uv = me_cylinder.uv_layers.new(name='UVMap')
_uv.uv.foreach_set('vector', [0.1635, 0.5311, 0.1635, 0.5311, 0.1385, 0.4912, 0.1385, 0.4912, 0.1385, 0.4912, 0.1385, 0.4912, 0.1154, 0.4502, 0.1154, 0.4502, 0.1154, 0.4502, 0.1154, 0.4502, 0.09432, 0.4081, 0.09432, 0.4081, 0.09432, 0.4081, 0.09432, 0.4081, 0.07519, 0.3651, 0.07519, 0.3651, 0.07519, 0.3651, 0.07519, 0.3651, 0.05811, 0.3212, 0.05811, 0.3212, 0.05811, 0.3212, 0.05811, 0.3212, 0.0431, 0.2765, 0.0431, 0.2765, 0.0431, 0.2765, 0.0431, 0.2765, 0.0302, 0.2312, 0.0302, 0.2312, 0.0302, 0.2312, 0.0302, 0.2312, 0.01944, 0.1854, 0.01944, 0.1854, 0.01944, 0.1854, 0.01944, 0.1854, 0.01084, 0.1391, 0.01084, 0.1391, 0.01084, 0.1391, 0.01084, 0.1391, 0.004412, 0.09243, 0.004412, 0.09243, 0.004412, 0.09243, 0.004412, 0.09243, 0.0001472, 0.04551, 0.0001472, 0.04551, 0.9528, 0.9802, 0.9528, 0.9802, 0.9521, 0.9802, 0.9521, 0.9802, 0.9521, 0.9802, 0.9521, 0.9802, 0.9052, 0.9769, 0.9052, 0.9769, 0.9052, 0.9769, 0.9052, 0.9769, 0.8584, 0.9713, 0.8584, 0.9713, 0.8584, 0.9713, 0.8584, 0.9713, 0.8119, 0.9636, 0.8119, 0.9636, 0.8119, 0.9636, 0.8119, 0.9636, 0.7659, 0.9537, 0.7659, 0.9537, 0.7659, 0.9537, 0.7659, 0.9537, 0.7204, 0.9417, 0.7204, 0.9417, 0.7204, 0.9417, 0.7204, 0.9417, 0.6755, 0.9275, 0.6755, 0.9275, 0.6755, 0.9275, 0.6755, 0.9275, 0.6313, 0.9112, 0.6313, 0.9112, 0.6313, 0.9112, 0.6313, 0.9112, 0.5879, 0.8929, 0.5879, 0.8929, 0.5879, 0.8929, 0.5879, 0.8929, 0.5455, 0.8725, 0.5455, 0.8725, 0.5455, 0.8725, 0.5455, 0.8725, 0.504, 0.8502, 0.504, 0.8502, 0.504, 0.8502, 0.504, 0.8502, 0.4636, 0.8259, 0.4636, 0.8259, 0.4636, 0.8259, 0.4636, 0.8259, 0.4245, 0.7998, 0.4245, 0.7998, 0.4245, 0.7998, 0.4245, 0.7998, 0.3866, 0.7718, 0.3866, 0.7718, 0.3866, 0.7718, 0.3866, 0.7718, 0.35, 0.7422, 0.35, 0.7422, 0.35, 0.7422, 0.35, 0.7422, 0.3149, 0.7108, 0.3149, 0.7108, 0.3149, 0.7108, 0.3149, 0.7108, 0.2813, 0.6778, 0.2813, 0.6778, 0.2813, 0.6778, 0.2813, 0.6778, 0.2493, 0.6432, 0.2493, 0.6432, 0.2493, 0.6432, 0.2493, 0.6432, 0.219, 0.6072, 0.219, 0.6072, 0.219, 0.6072, 0.219, 0.6072, 0.1903, 0.5698, 0.1903, 0.5698, 0.1903, 0.5698, 0.1903, 0.5698, 0.1635, 0.5311, 0.1635, 0.5311, 0.7472, 0.1642, 0.7179, 0.1855, 0.7086, 0.172, 0.7388, 0.1521, 0.7179, 0.1855, 0.6886, 0.2068, 0.6783, 0.192, 0.7086, 0.172, 0.6886, 0.2068, 0.6593, 0.2282, 0.648, 0.2119, 0.6783, 0.192, 0.6593, 0.2282, 0.63, 0.2495, 0.6177, 0.2319, 0.648, 0.2119, 0.63, 0.2495, 0.6007, 0.2709, 0.5874, 0.2518, 0.6177, 0.2319, 0.6007, 0.2709, 0.5713, 0.2922, 0.5571, 0.2718, 0.5874, 0.2518, 0.5713, 0.2922, 0.542, 0.3136, 0.5269, 0.2917, 0.5571, 0.2718, 0.542, 0.3136, 0.5127, 0.3349, 0.4966, 0.3117, 0.5269, 0.2917, 0.5127, 0.3349, 0.4834, 0.3563, 0.4663, 0.3316, 0.4966, 0.3117, 0.4834, 0.3563, 0.4541, 0.3776, 0.436, 0.3516, 0.4663, 0.3316, 0.4541, 0.3776, 0.4248, 0.399, 0.4057, 0.3715, 0.436, 0.3516, 0.4248, 0.399, 0.3955, 0.4203, 0.3754, 0.3915, 0.4057, 0.3715, 0.3955, 0.4203, 0.3662, 0.4417, 0.3452, 0.4114, 0.3754, 0.3915, 0.3662, 0.4417, 0.3369, 0.4631, 0.3149, 0.4314, 0.3452, 0.4114, 0.3369, 0.4631, 0.3076, 0.4844, 0.2846, 0.4513, 0.3149, 0.4314, 0.3076, 0.4844, 0.2783, 0.5058, 0.2543, 0.4713, 0.2846, 0.4513, 0.2783, 0.5058, 0.2489, 0.5271, 0.2241, 0.4912, 0.2543, 0.4713, 0.2489, 0.5271, 0.2196, 0.5485, 0.1938, 0.5112, 0.2241, 0.4912, 0.7561, 0.1758, 0.7278, 0.1985, 0.7179, 0.1855, 0.7472, 0.1642, 0.7278, 0.1985, 0.6996, 0.2212, 0.6886, 0.2068, 0.7179, 0.1855, 0.6996, 0.2212, 0.6713, 0.2439, 0.6593, 0.2282, 0.6886, 0.2068, 0.6713, 0.2439, 0.643, 0.2666, 0.63, 0.2495, 0.6593, 0.2282, 0.643, 0.2666, 0.6148, 0.2893, 0.6007, 0.2709, 0.63, 0.2495, 0.6148, 0.2893, 0.5865, 0.312, 0.5713, 0.2922, 0.6007, 0.2709, 0.5865, 0.312, 0.5582, 0.3347, 0.542, 0.3136, 0.5713, 0.2922, 0.5582, 0.3347, 0.5299, 0.3574, 0.5127, 0.3349, 0.542, 0.3136, 0.5299, 0.3574, 0.5017, 0.3801, 0.4834, 0.3563, 0.5127, 0.3349, 0.5017, 0.3801, 0.4734, 0.4028, 0.4541, 0.3776, 0.4834, 0.3563, 0.4734, 0.4028, 0.4451, 0.4256, 0.4248, 0.399, 0.4541, 0.3776, 0.4451, 0.4256, 0.4168, 0.4483, 0.3955, 0.4203, 0.4248, 0.399, 0.4168, 0.4483, 0.3886, 0.471, 0.3662, 0.4417, 0.3955, 0.4203, 0.3886, 0.471, 0.3603, 0.4937, 0.3369, 0.4631, 0.3662, 0.4417, 0.3603, 0.4937, 0.332, 0.5164, 0.3076, 0.4844, 0.3369, 0.4631, 0.332, 0.5164, 0.3038, 0.5391, 0.2783, 0.5058, 0.3076, 0.4844, 0.3038, 0.5391, 0.2755, 0.5618, 0.2489, 0.5271, 0.2783, 0.5058, 0.2755, 0.5618, 0.2472, 0.5845, 0.2196, 0.5485, 0.2489, 0.5271, 0.7656, 0.187, 0.7384, 0.2111, 0.7278, 0.1985, 0.7561, 0.1758, 0.7384, 0.2111, 0.7112, 0.2351, 0.6996, 0.2212, 0.7278, 0.1985, 0.7112, 0.2351, 0.6841, 0.2591, 0.6713, 0.2439, 0.6996, 0.2212, 0.6841, 0.2591, 0.6569, 0.2831, 0.643, 0.2666, 0.6713, 0.2439, 0.6569, 0.2831, 0.6297, 0.3071, 0.6148, 0.2893, 0.643, 0.2666, 0.6297, 0.3071, 0.6025, 0.3311, 0.5865, 0.312, 0.6148, 0.2893, 0.6025, 0.3311, 0.5754, 0.3551, 0.5582, 0.3347, 0.5865, 0.312, 0.5754, 0.3551, 0.5482, 0.3791, 0.5299, 0.3574, 0.5582, 0.3347, 0.5482, 0.3791, 0.521, 0.4031, 0.5017, 0.3801, 0.5299, 0.3574, 0.521, 0.4031, 0.4938, 0.4271, 0.4734, 0.4028, 0.5017, 0.3801, 0.4938, 0.4271, 0.4667, 0.4511, 0.4451, 0.4256, 0.4734, 0.4028, 0.4667, 0.4511, 0.4395, 0.4751, 0.4168, 0.4483, 0.4451, 0.4256, 0.4395, 0.4751, 0.4123, 0.4992, 0.3886, 0.471, 0.4168, 0.4483, 0.4123, 0.4992, 0.3852, 0.5232, 0.3603, 0.4937, 0.3886, 0.471, 0.3852, 0.5232, 0.358, 0.5472, 0.332, 0.5164, 0.3603, 0.4937, 0.358, 0.5472, 0.3308, 0.5712, 0.3038, 0.5391, 0.332, 0.5164, 0.3308, 0.5712, 0.3036, 0.5952, 0.2755, 0.5618, 0.3038, 0.5391, 0.3036, 0.5952, 0.2765, 0.6192, 0.2472, 0.5845, 0.2755, 0.5618, 0.7755, 0.1978, 0.7495, 0.2231, 0.7384, 0.2111, 0.7656, 0.187, 0.7495, 0.2231, 0.7235, 0.2483, 0.7112, 0.2351, 0.7384, 0.2111, 0.7235, 0.2483, 0.6975, 0.2736, 0.6841, 0.2591, 0.7112, 0.2351, 0.6975, 0.2736, 0.6715, 0.2988, 0.6569, 0.2831, 0.6841, 0.2591, 0.6715, 0.2988, 0.6455, 0.3241, 0.6297, 0.3071, 0.6569, 0.2831, 0.6455, 0.3241, 0.6195, 0.3494, 0.6025, 0.3311, 0.6297, 0.3071, 0.6195, 0.3494, 0.5934, 0.3746, 0.5754, 0.3551, 0.6025, 0.3311, 0.5934, 0.3746, 0.5674, 0.3999, 0.5482, 0.3791, 0.5754, 0.3551, 0.5674, 0.3999, 0.5414, 0.4251, 0.521, 0.4031, 0.5482, 0.3791, 0.5414, 0.4251, 0.5154, 0.4504, 0.4938, 0.4271, 0.521, 0.4031, 0.5154, 0.4504, 0.4894, 0.4757, 0.4667, 0.4511, 0.4938, 0.4271, 0.4894, 0.4757, 0.4634, 0.5009, 0.4395, 0.4751, 0.4667, 0.4511, 0.4634, 0.5009, 0.4374, 0.5262, 0.4123, 0.4992, 0.4395, 0.4751, 0.4374, 0.5262, 0.4114, 0.5515, 0.3852, 0.5232, 0.4123, 0.4992, 0.4114, 0.5515, 0.3854, 0.5767, 0.358, 0.5472, 0.3852, 0.5232, 0.3854, 0.5767, 0.3593, 0.602, 0.3308, 0.5712, 0.358, 0.5472, 0.3593, 0.602, 0.3333, 0.6272, 0.3036, 0.5952, 0.3308, 0.5712, 0.3333, 0.6272, 0.3073, 0.6525, 0.2765, 0.6192, 0.3036, 0.5952, 0.786, 0.2081, 0.7612, 0.2346, 0.7495, 0.2231, 0.7755, 0.1978, 0.7612, 0.2346, 0.7364, 0.261, 0.7235, 0.2483, 0.7495, 0.2231, 0.7364, 0.261, 0.7116, 0.2875, 0.6975, 0.2736, 0.7235, 0.2483, 0.7116, 0.2875, 0.6868, 0.3139, 0.6715, 0.2988, 0.6975, 0.2736, 0.6868, 0.3139, 0.662, 0.3404, 0.6455, 0.3241, 0.6715, 0.2988, 0.662, 0.3404, 0.6372, 0.3668, 0.6195, 0.3494, 0.6455, 0.3241, 0.6372, 0.3668, 0.6124, 0.3933, 0.5934, 0.3746, 0.6195, 0.3494, 0.6124, 0.3933, 0.5876, 0.4197, 0.5674, 0.3999, 0.5934, 0.3746, 0.5876, 0.4197, 0.5628, 0.4462, 0.5414, 0.4251, 0.5674, 0.3999, 0.5628, 0.4462, 0.5381, 0.4726, 0.5154, 0.4504, 0.5414, 0.4251, 0.5381, 0.4726, 0.5133, 0.4991, 0.4894, 0.4757, 0.5154, 0.4504, 0.5133, 0.4991, 0.4885, 0.5256, 0.4634, 0.5009, 0.4894, 0.4757, 0.4885, 0.5256, 0.4637, 0.552, 0.4374, 0.5262, 0.4634, 0.5009, 0.4637, 0.552, 0.4389, 0.5785, 0.4114, 0.5515, 0.4374, 0.5262, 0.4389, 0.5785, 0.4141, 0.6049, 0.3854, 0.5767, 0.4114, 0.5515, 0.4141, 0.6049, 0.3893, 0.6314, 0.3593, 0.602, 0.3854, 0.5767, 0.3893, 0.6314, 0.3645, 0.6579, 0.3333, 0.6272, 0.3593, 0.602, 0.3645, 0.6579, 0.3397, 0.6843, 0.3073, 0.6525, 0.3333, 0.6272, 0.797, 0.2179, 0.7734, 0.2455, 0.7612, 0.2346, 0.786, 0.2081, 0.7734, 0.2455, 0.7499, 0.2731, 0.7364, 0.261, 0.7612, 0.2346, 0.7499, 0.2731, 0.7264, 0.3007, 0.7116, 0.2875, 0.7364, 0.261, 0.7264, 0.3007, 0.7029, 0.3282, 0.6868, 0.3139, 0.7116, 0.2875, 0.7029, 0.3282, 0.6793, 0.3558, 0.662, 0.3404, 0.6868, 0.3139, 0.6793, 0.3558, 0.6558, 0.3834, 0.6372, 0.3668, 0.662, 0.3404, 0.6558, 0.3834, 0.6323, 0.411, 0.6124, 0.3933, 0.6372, 0.3668, 0.6323, 0.411, 0.6088, 0.4386, 0.5876, 0.4197, 0.6124, 0.3933, 0.6088, 0.4386, 0.5852, 0.4662, 0.5628, 0.4462, 0.5876, 0.4197, 0.5852, 0.4662, 0.5617, 0.4938, 0.5381, 0.4726, 0.5628, 0.4462, 0.5617, 0.4938, 0.5382, 0.5214, 0.5133, 0.4991, 0.5381, 0.4726, 0.5382, 0.5214, 0.5147, 0.549, 0.4885, 0.5256, 0.5133, 0.4991, 0.5147, 0.549, 0.4911, 0.5766, 0.4637, 0.552, 0.4885, 0.5256, 0.4911, 0.5766, 0.4676, 0.6042, 0.4389, 0.5785, 0.4637, 0.552, 0.4676, 0.6042, 0.4441, 0.6318, 0.4141, 0.6049, 0.4389, 0.5785, 0.4441, 0.6318, 0.4206, 0.6594, 0.3893, 0.6314, 0.4141, 0.6049, 0.4206, 0.6594, 0.3971, 0.687, 0.3645, 0.6579, 0.3893, 0.6314, 0.3971, 0.687, 0.3735, 0.7146, 0.3397, 0.6843, 0.3645, 0.6579, 0.8084, 0.2271, 0.7862, 0.2558, 0.7734, 0.2455, 0.797, 0.2179, 0.7862, 0.2558, 0.7639, 0.2845, 0.7499, 0.2731, 0.7734, 0.2455, 0.7639, 0.2845, 0.7417, 0.3131, 0.7264, 0.3007, 0.7499, 0.2731, 0.7417, 0.3131, 0.7195, 0.3418, 0.7029, 0.3282, 0.7264, 0.3007, 0.7195, 0.3418, 0.6973, 0.3705, 0.6793, 0.3558, 0.7029, 0.3282, 0.6973, 0.3705, 0.6751, 0.3991, 0.6558, 0.3834, 0.6793, 0.3558, 0.6751, 0.3991, 0.6529, 0.4278, 0.6323, 0.411, 0.6558, 0.3834, 0.6529, 0.4278, 0.6307, 0.4565, 0.6088, 0.4386, 0.6323, 0.411, 0.6307, 0.4565, 0.6085, 0.4851, 0.5852, 0.4662, 0.6088, 0.4386, 0.6085, 0.4851, 0.5863, 0.5138, 0.5617, 0.4938, 0.5852, 0.4662, 0.5863, 0.5138, 0.5641, 0.5425, 0.5382, 0.5214, 0.5617, 0.4938, 0.5641, 0.5425, 0.5419, 0.5712, 0.5147, 0.549, 0.5382, 0.5214, 0.5419, 0.5712, 0.5197, 0.5998, 0.4911, 0.5766, 0.5147, 0.549, 0.5197, 0.5998, 0.4976, 0.6285, 0.4676, 0.6042, 0.4911, 0.5766, 0.4976, 0.6285, 0.4754, 0.6572, 0.4441, 0.6318, 0.4676, 0.6042, 0.4754, 0.6572, 0.4532, 0.6858, 0.4206, 0.6594, 0.4441, 0.6318, 0.4532, 0.6858, 0.431, 0.7145, 0.3971, 0.687, 0.4206, 0.6594, 0.431, 0.7145, 0.4088, 0.7432, 0.3735, 0.7146, 0.3971, 0.687, 0.8202, 0.2359, 0.7993, 0.2655, 0.7862, 0.2558, 0.8084, 0.2271, 0.7993, 0.2655, 0.7785, 0.2952, 0.7639, 0.2845, 0.7862, 0.2558, 0.7785, 0.2952, 0.7577, 0.3249, 0.7417, 0.3131, 0.7639, 0.2845, 0.7577, 0.3249, 0.7369, 0.3546, 0.7195, 0.3418, 0.7417, 0.3131, 0.7369, 0.3546, 0.716, 0.3843, 0.6973, 0.3705, 0.7195, 0.3418, 0.716, 0.3843, 0.6952, 0.4139, 0.6751, 0.3991, 0.6973, 0.3705, 0.6952, 0.4139, 0.6744, 0.4436, 0.6529, 0.4278, 0.6751, 0.3991, 0.6744, 0.4436, 0.6535, 0.4733, 0.6307, 0.4565, 0.6529, 0.4278, 0.6535, 0.4733, 0.6327, 0.503, 0.6085, 0.4851, 0.6307, 0.4565, 0.6327, 0.503, 0.6119, 0.5327, 0.5863, 0.5138, 0.6085, 0.4851, 0.6119, 0.5327, 0.5911, 0.5623, 0.5641, 0.5425, 0.5863, 0.5138, 0.5911, 0.5623, 0.5702, 0.592, 0.5419, 0.5712, 0.5641, 0.5425, 0.5702, 0.592, 0.5494, 0.6217, 0.5197, 0.5998, 0.5419, 0.5712, 0.5494, 0.6217, 0.5286, 0.6514, 0.4976, 0.6285, 0.5197, 0.5998, 0.5286, 0.6514, 0.5078, 0.6811, 0.4754, 0.6572, 0.4976, 0.6285, 0.5078, 0.6811, 0.4869, 0.7107, 0.4532, 0.6858, 0.4754, 0.6572, 0.4869, 0.7107, 0.4661, 0.7404, 0.431, 0.7145, 0.4532, 0.6858, 0.4661, 0.7404, 0.4453, 0.7701, 0.4088, 0.7432, 0.431, 0.7145, 0.8324, 0.244, 0.813, 0.2746, 0.7993, 0.2655, 0.8202, 0.2359, 0.813, 0.2746, 0.7936, 0.3053, 0.7785, 0.2952, 0.7993, 0.2655, 0.7936, 0.3053, 0.7741, 0.3359, 0.7577, 0.3249, 0.7785, 0.2952, 0.7741, 0.3359, 0.7547, 0.3665, 0.7369, 0.3546, 0.7577, 0.3249, 0.7547, 0.3665, 0.7353, 0.3971, 0.716, 0.3843, 0.7369, 0.3546, 0.7353, 0.3971, 0.7159, 0.4278, 0.6952, 0.4139, 0.716, 0.3843, 0.7159, 0.4278, 0.6965, 0.4584, 0.6744, 0.4436, 0.6952, 0.4139, 0.6965, 0.4584, 0.6771, 0.489, 0.6535, 0.4733, 0.6744, 0.4436, 0.6771, 0.489, 0.6577, 0.5196, 0.6327, 0.503, 0.6535, 0.4733, 0.6577, 0.5196, 0.6383, 0.5503, 0.6119, 0.5327, 0.6327, 0.503, 0.6383, 0.5503, 0.6189, 0.5809, 0.5911, 0.5623, 0.6119, 0.5327, 0.6189, 0.5809, 0.5995, 0.6115, 0.5702, 0.592, 0.5911, 0.5623, 0.5995, 0.6115, 0.5801, 0.6422, 0.5494, 0.6217, 0.5702, 0.592, 0.5801, 0.6422, 0.5607, 0.6728, 0.5286, 0.6514, 0.5494, 0.6217, 0.5607, 0.6728, 0.5413, 0.7034, 0.5078, 0.6811, 0.5286, 0.6514, 0.5413, 0.7034, 0.5219, 0.734, 0.4869, 0.7107, 0.5078, 0.6811, 0.5219, 0.734, 0.5025, 0.7647, 0.4661, 0.7404, 0.4869, 0.7107, 0.5025, 0.7647, 0.483, 0.7953, 0.4453, 0.7701, 0.4661, 0.7404, 0.845, 0.2516, 0.827, 0.2831, 0.813, 0.2746, 0.8324, 0.244, 0.827, 0.2831, 0.8091, 0.3146, 0.7936, 0.3053, 0.813, 0.2746, 0.8091, 0.3146, 0.7911, 0.3461, 0.7741, 0.3359, 0.7936, 0.3053, 0.7911, 0.3461, 0.7732, 0.3776, 0.7547, 0.3665, 0.7741, 0.3359, 0.7732, 0.3776, 0.7552, 0.4091, 0.7353, 0.3971, 0.7547, 0.3665, 0.7552, 0.4091, 0.7373, 0.4406, 0.7159, 0.4278, 0.7353, 0.3971, 0.7373, 0.4406, 0.7193, 0.4721, 0.6965, 0.4584, 0.7159, 0.4278, 0.7193, 0.4721, 0.7014, 0.5036, 0.6771, 0.489, 0.6965, 0.4584, 0.7014, 0.5036, 0.6834, 0.5351, 0.6577, 0.5196, 0.6771, 0.489, 0.6834, 0.5351, 0.6655, 0.5666, 0.6383, 0.5503, 0.6577, 0.5196, 0.6655, 0.5666, 0.6475, 0.5981, 0.6189, 0.5809, 0.6383, 0.5503, 0.6475, 0.5981, 0.6296, 0.6296, 0.5995, 0.6115, 0.6189, 0.5809, 0.6296, 0.6296, 0.6117, 0.6611, 0.5801, 0.6422, 0.5995, 0.6115, 0.6117, 0.6611, 0.5937, 0.6926, 0.5607, 0.6728, 0.5801, 0.6422, 0.5937, 0.6926, 0.5758, 0.7242, 0.5413, 0.7034, 0.5607, 0.6728, 0.5758, 0.7242, 0.5578, 0.7557, 0.5219, 0.734, 0.5413, 0.7034, 0.5578, 0.7557, 0.5399, 0.7872, 0.5025, 0.7647, 0.5219, 0.734, 0.5399, 0.7872, 0.5219, 0.8187, 0.483, 0.7953, 0.5025, 0.7647, 0.8579, 0.2585, 0.8414, 0.2908, 0.827, 0.2831, 0.845, 0.2516, 0.8414, 0.2908, 0.825, 0.3232, 0.8091, 0.3146, 0.827, 0.2831, 0.825, 0.3232, 0.8085, 0.3555, 0.7911, 0.3461, 0.8091, 0.3146, 0.8085, 0.3555, 0.7921, 0.3878, 0.7732, 0.3776, 0.7911, 0.3461, 0.7921, 0.3878, 0.7757, 0.4201, 0.7552, 0.4091, 0.7732, 0.3776, 0.7757, 0.4201, 0.7592, 0.4524, 0.7373, 0.4406, 0.7552, 0.4091, 0.7592, 0.4524, 0.7428, 0.4847, 0.7193, 0.4721, 0.7373, 0.4406, 0.7428, 0.4847, 0.7263, 0.517, 0.7014, 0.5036, 0.7193, 0.4721, 0.7263, 0.517, 0.7099, 0.5494, 0.6834, 0.5351, 0.7014, 0.5036, 0.7099, 0.5494, 0.6934, 0.5817, 0.6655, 0.5666, 0.6834, 0.5351, 0.6934, 0.5817, 0.677, 0.614, 0.6475, 0.5981, 0.6655, 0.5666, 0.677, 0.614, 0.6605, 0.6463, 0.6296, 0.6296, 0.6475, 0.5981, 0.6605, 0.6463, 0.6441, 0.6786, 0.6117, 0.6611, 0.6296, 0.6296, 0.6441, 0.6786, 0.6277, 0.7109, 0.5937, 0.6926, 0.6117, 0.6611, 0.6277, 0.7109, 0.6112, 0.7432, 0.5758, 0.7242, 0.5937, 0.6926, 0.6112, 0.7432, 0.5948, 0.7756, 0.5578, 0.7557, 0.5758, 0.7242, 0.5948, 0.7756, 0.5783, 0.8079, 0.5399, 0.7872, 0.5578, 0.7557, 0.5783, 0.8079, 0.5619, 0.8402, 0.5219, 0.8187, 0.5399, 0.7872, 0.8711, 0.2649, 0.8562, 0.2979, 0.8414, 0.2908, 0.8579, 0.2585, 0.8562, 0.2979, 0.8413, 0.331, 0.825, 0.3232, 0.8414, 0.2908, 0.8413, 0.331, 0.8264, 0.364, 0.8085, 0.3555, 0.825, 0.3232, 0.8264, 0.364, 0.8115, 0.3971, 0.7921, 0.3878, 0.8085, 0.3555, 0.8115, 0.3971, 0.7966, 0.4301, 0.7757, 0.4201, 0.7921, 0.3878, 0.7966, 0.4301, 0.7817, 0.4632, 0.7592, 0.4524, 0.7757, 0.4201, 0.7817, 0.4632, 0.7668, 0.4962, 0.7428, 0.4847, 0.7592, 0.4524, 0.7668, 0.4962, 0.7519, 0.5293, 0.7263, 0.517, 0.7428, 0.4847, 0.7519, 0.5293, 0.737, 0.5623, 0.7099, 0.5494, 0.7263, 0.517, 0.737, 0.5623, 0.722, 0.5954, 0.6934, 0.5817, 0.7099, 0.5494, 0.722, 0.5954, 0.7071, 0.6284, 0.677, 0.614, 0.6934, 0.5817, 0.7071, 0.6284, 0.6922, 0.6615, 0.6605, 0.6463, 0.677, 0.614, 0.6922, 0.6615, 0.6773, 0.6946, 0.6441, 0.6786, 0.6605, 0.6463, 0.6773, 0.6946, 0.6624, 0.7276, 0.6277, 0.7109, 0.6441, 0.6786, 0.6624, 0.7276, 0.6475, 0.7607, 0.6112, 0.7432, 0.6277, 0.7109, 0.6475, 0.7607, 0.6326, 0.7937, 0.5948, 0.7756, 0.6112, 0.7432, 0.6326, 0.7937, 0.6177, 0.8268, 0.5783, 0.8079, 0.5948, 0.7756, 0.6177, 0.8268, 0.6028, 0.8598, 0.5619, 0.8402, 0.5783, 0.8079, 0.8846, 0.2706, 0.8713, 0.3043, 0.8562, 0.2979, 0.8711, 0.2649, 0.8713, 0.3043, 0.858, 0.338, 0.8413, 0.331, 0.8562, 0.2979, 0.858, 0.338, 0.8446, 0.3717, 0.8264, 0.364, 0.8413, 0.331, 0.8446, 0.3717, 0.8313, 0.4055, 0.8115, 0.3971, 0.8264, 0.364, 0.8313, 0.4055, 0.818, 0.4392, 0.7966, 0.4301, 0.8115, 0.3971, 0.818, 0.4392, 0.8046, 0.4729, 0.7817, 0.4632, 0.7966, 0.4301, 0.8046, 0.4729, 0.7913, 0.5066, 0.7668, 0.4962, 0.7817, 0.4632, 0.7913, 0.5066, 0.7779, 0.5403, 0.7519, 0.5293, 0.7668, 0.4962, 0.7779, 0.5403, 0.7646, 0.574, 0.737, 0.5623, 0.7519, 0.5293, 0.7646, 0.574, 0.7513, 0.6078, 0.722, 0.5954, 0.737, 0.5623, 0.7513, 0.6078, 0.7379, 0.6415, 0.7071, 0.6284, 0.722, 0.5954, 0.7379, 0.6415, 0.7246, 0.6752, 0.6922, 0.6615, 0.7071, 0.6284, 0.7246, 0.6752, 0.7113, 0.7089, 0.6773, 0.6946, 0.6922, 0.6615, 0.7113, 0.7089, 0.6979, 0.7426, 0.6624, 0.7276, 0.6773, 0.6946, 0.6979, 0.7426, 0.6846, 0.7763, 0.6475, 0.7607, 0.6624, 0.7276, 0.6846, 0.7763, 0.6713, 0.8101, 0.6326, 0.7937, 0.6475, 0.7607, 0.6713, 0.8101, 0.658, 0.8438, 0.6177, 0.8268, 0.6326, 0.7937, 0.658, 0.8438, 0.6446, 0.8775, 0.6028, 0.8598, 0.6177, 0.8268, 0.8984, 0.2757, 0.8867, 0.31, 0.8713, 0.3043, 0.8846, 0.2706, 0.8867, 0.31, 0.8749, 0.3443, 0.858, 0.338, 0.8713, 0.3043, 0.8749, 0.3443, 0.8632, 0.3786, 0.8446, 0.3717, 0.858, 0.338, 0.8632, 0.3786, 0.8515, 0.4129, 0.8313, 0.4055, 0.8446, 0.3717, 0.8515, 0.4129, 0.8397, 0.4472, 0.818, 0.4392, 0.8313, 0.4055, 0.8397, 0.4472, 0.828, 0.4815, 0.8046, 0.4729, 0.818, 0.4392, 0.828, 0.4815, 0.8163, 0.5158, 0.7913, 0.5066, 0.8046, 0.4729, 0.8163, 0.5158, 0.8045, 0.5501, 0.7779, 0.5403, 0.7913, 0.5066, 0.8045, 0.5501, 0.7928, 0.5844, 0.7646, 0.574, 0.7779, 0.5403, 0.7928, 0.5844, 0.7811, 0.6187, 0.7513, 0.6078, 0.7646, 0.574, 0.7811, 0.6187, 0.7693, 0.653, 0.7379, 0.6415, 0.7513, 0.6078, 0.7693, 0.653, 0.7576, 0.6873, 0.7246, 0.6752, 0.7379, 0.6415, 0.7576, 0.6873, 0.7459, 0.7216, 0.7113, 0.7089, 0.7246, 0.6752, 0.7459, 0.7216, 0.7341, 0.756, 0.6979, 0.7426, 0.7113, 0.7089, 0.7341, 0.756, 0.7224, 0.7903, 0.6846, 0.7763, 0.6979, 0.7426, 0.7224, 0.7903, 0.7107, 0.8246, 0.6713, 0.8101, 0.6846, 0.7763, 0.7107, 0.8246, 0.6989, 0.8589, 0.658, 0.8438, 0.6713, 0.8101, 0.6989, 0.8589, 0.6872, 0.8932, 0.6446, 0.8775, 0.658, 0.8438, 0.9124, 0.2801, 0.9023, 0.3149, 0.8867, 0.31, 0.8984, 0.2757, 0.9023, 0.3149, 0.8922, 0.3497, 0.8749, 0.3443, 0.8867, 0.31, 0.8922, 0.3497, 0.8821, 0.3846, 0.8632, 0.3786, 0.8749, 0.3443, 0.8821, 0.3846, 0.872, 0.4194, 0.8515, 0.4129, 0.8632, 0.3786, 0.872, 0.4194, 0.8619, 0.4542, 0.8397, 0.4472, 0.8515, 0.4129, 0.8619, 0.4542, 0.8517, 0.489, 0.828, 0.4815, 0.8397, 0.4472, 0.8517, 0.489, 0.8416, 0.5238, 0.8163, 0.5158, 0.828, 0.4815, 0.8416, 0.5238, 0.8315, 0.5587, 0.8045, 0.5501, 0.8163, 0.5158, 0.8315, 0.5587, 0.8214, 0.5935, 0.7928, 0.5844, 0.8045, 0.5501, 0.8214, 0.5935, 0.8113, 0.6283, 0.7811, 0.6187, 0.7928, 0.5844, 0.8113, 0.6283, 0.8012, 0.6631, 0.7693, 0.653, 0.7811, 0.6187, 0.8012, 0.6631, 0.7911, 0.6979, 0.7576, 0.6873, 0.7693, 0.653, 0.7911, 0.6979, 0.781, 0.7328, 0.7459, 0.7216, 0.7576, 0.6873, 0.781, 0.7328, 0.7709, 0.7676, 0.7341, 0.756, 0.7459, 0.7216, 0.7709, 0.7676, 0.7608, 0.8024, 0.7224, 0.7903, 0.7341, 0.756, 0.7608, 0.8024, 0.7507, 0.8372, 0.7107, 0.8246, 0.7224, 0.7903, 0.7507, 0.8372, 0.7406, 0.872, 0.6989, 0.8589, 0.7107, 0.8246, 0.7406, 0.872, 0.7305, 0.9069, 0.6872, 0.8932, 0.6989, 0.8589, 0.9266, 0.2839, 0.9181, 0.3191, 0.9023, 0.3149, 0.9124, 0.2801, 0.9181, 0.3191, 0.9097, 0.3544, 0.8922, 0.3497, 0.9023, 0.3149, 0.9097, 0.3544, 0.9012, 0.3896, 0.8821, 0.3846, 0.8922, 0.3497, 0.9012, 0.3896, 0.8927, 0.4249, 0.872, 0.4194, 0.8821, 0.3846, 0.8927, 0.4249, 0.8843, 0.4601, 0.8619, 0.4542, 0.872, 0.4194, 0.8843, 0.4601, 0.8758, 0.4954, 0.8517, 0.489, 0.8619, 0.4542, 0.8758, 0.4954, 0.8674, 0.5307, 0.8416, 0.5238, 0.8517, 0.489, 0.8674, 0.5307, 0.8589, 0.5659, 0.8315, 0.5587, 0.8416, 0.5238, 0.8589, 0.5659, 0.8505, 0.6012, 0.8214, 0.5935, 0.8315, 0.5587, 0.8505, 0.6012, 0.842, 0.6364, 0.8113, 0.6283, 0.8214, 0.5935, 0.842, 0.6364, 0.8335, 0.6717, 0.8012, 0.6631, 0.8113, 0.6283, 0.8335, 0.6717, 0.8251, 0.7069, 0.7911, 0.6979, 0.8012, 0.6631, 0.8251, 0.7069, 0.8166, 0.7422, 0.781, 0.7328, 0.7911, 0.6979, 0.8166, 0.7422, 0.8082, 0.7774, 0.7709, 0.7676, 0.781, 0.7328, 0.8082, 0.7774, 0.7997, 0.8127, 0.7608, 0.8024, 0.7709, 0.7676, 0.7997, 0.8127, 0.7913, 0.848, 0.7507, 0.8372, 0.7608, 0.8024, 0.7913, 0.848, 0.7828, 0.8832, 0.7406, 0.872, 0.7507, 0.8372, 0.7828, 0.8832, 0.7744, 0.9185, 0.7305, 0.9069, 0.7406, 0.872, 0.9409, 0.287, 0.9341, 0.3226, 0.9181, 0.3191, 0.9266, 0.2839, 0.9341, 0.3226, 0.9273, 0.3582, 0.9097, 0.3544, 0.9181, 0.3191, 0.9273, 0.3582, 0.9206, 0.3938, 0.9012, 0.3896, 0.9097, 0.3544, 0.9206, 0.3938, 0.9138, 0.4294, 0.8927, 0.4249, 0.9012, 0.3896, 0.9138, 0.4294, 0.907, 0.465, 0.8843, 0.4601, 0.8927, 0.4249, 0.907, 0.465, 0.9002, 0.5006, 0.8758, 0.4954, 0.8843, 0.4601, 0.9002, 0.5006, 0.8934, 0.5363, 0.8674, 0.5307, 0.8758, 0.4954, 0.8934, 0.5363, 0.8866, 0.5719, 0.8589, 0.5659, 0.8674, 0.5307, 0.8866, 0.5719, 0.8798, 0.6075, 0.8505, 0.6012, 0.8589, 0.5659, 0.8798, 0.6075, 0.873, 0.6431, 0.842, 0.6364, 0.8505, 0.6012, 0.873, 0.6431, 0.8662, 0.6787, 0.8335, 0.6717, 0.842, 0.6364, 0.8662, 0.6787, 0.8594, 0.7143, 0.8251, 0.7069, 0.8335, 0.6717, 0.8594, 0.7143, 0.8527, 0.7499, 0.8166, 0.7422, 0.8251, 0.7069, 0.8527, 0.7499, 0.8459, 0.7856, 0.8082, 0.7774, 0.8166, 0.7422, 0.8459, 0.7856, 0.8391, 0.8212, 0.7997, 0.8127, 0.8082, 0.7774, 0.8391, 0.8212, 0.8323, 0.8568, 0.7913, 0.848, 0.7997, 0.8127, 0.8323, 0.8568, 0.8255, 0.8924, 0.7828, 0.8832, 0.7913, 0.848, 0.8255, 0.8924, 0.8187, 0.928, 0.7744, 0.9185, 0.7828, 0.8832, 0.9554, 0.2894, 0.9503, 0.3252, 0.9341, 0.3226, 0.9409, 0.287, 0.9503, 0.3252, 0.9452, 0.3611, 0.9273, 0.3582, 0.9341, 0.3226, 0.9452, 0.3611, 0.9401, 0.397, 0.9206, 0.3938, 0.9273, 0.3582, 0.9401, 0.397, 0.935, 0.4329, 0.9138, 0.4294, 0.9206, 0.3938, 0.935, 0.4329, 0.9299, 0.4688, 0.907, 0.465, 0.9138, 0.4294, 0.9299, 0.4688, 0.9248, 0.5047, 0.9002, 0.5006, 0.907, 0.465, 0.9248, 0.5047, 0.9197, 0.5406, 0.8934, 0.5363, 0.9002, 0.5006, 0.9197, 0.5406, 0.9145, 0.5765, 0.8866, 0.5719, 0.8934, 0.5363, 0.9145, 0.5765, 0.9094, 0.6124, 0.8798, 0.6075, 0.8866, 0.5719, 0.9094, 0.6124, 0.9043, 0.6483, 0.873, 0.6431, 0.8798, 0.6075, 0.9043, 0.6483, 0.8992, 0.6842, 0.8662, 0.6787, 0.873, 0.6431, 0.8992, 0.6842, 0.8941, 0.7201, 0.8594, 0.7143, 0.8662, 0.6787, 0.8941, 0.7201, 0.889, 0.756, 0.8527, 0.7499, 0.8594, 0.7143, 0.889, 0.756, 0.8839, 0.7919, 0.8459, 0.7856, 0.8527, 0.7499, 0.8839, 0.7919, 0.8788, 0.8278, 0.8391, 0.8212, 0.8459, 0.7856, 0.8788, 0.8278, 0.8737, 0.8637, 0.8323, 0.8568, 0.8391, 0.8212, 0.8737, 0.8637, 0.8686, 0.8996, 0.8255, 0.8924, 0.8323, 0.8568, 0.8686, 0.8996, 0.8635, 0.9355, 0.8187, 0.928, 0.8255, 0.8924, 0.97, 0.2911, 0.9666, 0.3272, 0.9503, 0.3252, 0.9554, 0.2894, 0.9666, 0.3272, 0.9632, 0.3633, 0.9452, 0.3611, 0.9503, 0.3252, 0.9632, 0.3633, 0.9597, 0.3994, 0.9401, 0.397, 0.9452, 0.3611, 0.9597, 0.3994, 0.9563, 0.4355, 0.935, 0.4329, 0.9401, 0.397, 0.9563, 0.4355, 0.9529, 0.4716, 0.9299, 0.4688, 0.935, 0.4329, 0.9529, 0.4716, 0.9495, 0.5077, 0.9248, 0.5047, 0.9299, 0.4688, 0.9495, 0.5077, 0.9461, 0.5438, 0.9197, 0.5406, 0.9248, 0.5047, 0.9461, 0.5438, 0.9427, 0.5798, 0.9145, 0.5765, 0.9197, 0.5406, 0.9427, 0.5798, 0.9393, 0.6159, 0.9094, 0.6124, 0.9145, 0.5765, 0.9393, 0.6159, 0.9358, 0.652, 0.9043, 0.6483, 0.9094, 0.6124, 0.9358, 0.652, 0.9324, 0.6881, 0.8992, 0.6842, 0.9043, 0.6483, 0.9324, 0.6881, 0.929, 0.7242, 0.8941, 0.7201, 0.8992, 0.6842, 0.929, 0.7242, 0.9256, 0.7603, 0.889, 0.756, 0.8941, 0.7201, 0.9256, 0.7603, 0.9222, 0.7964, 0.8839, 0.7919, 0.889, 0.756, 0.9222, 0.7964, 0.9188, 0.8325, 0.8788, 0.8278, 0.8839, 0.7919, 0.9188, 0.8325, 0.9154, 0.8686, 0.8737, 0.8637, 0.8788, 0.8278, 0.9154, 0.8686, 0.912, 0.9047, 0.8686, 0.8996, 0.8737, 0.8637, 0.912, 0.9047, 0.9086, 0.9408, 0.8635, 0.9355, 0.8686, 0.8996, 0.9846, 0.2921, 0.9829, 0.3283, 0.9666, 0.3272, 0.97, 0.2911, 0.9829, 0.3283, 0.9812, 0.3646, 0.9632, 0.3633, 0.9666, 0.3272, 0.9812, 0.3646, 0.9795, 0.4008, 0.9597, 0.3994, 0.9632, 0.3633, 0.9795, 0.4008, 0.9778, 0.437, 0.9563, 0.4355, 0.9597, 0.3994, 0.9778, 0.437, 0.9761, 0.4732, 0.9529, 0.4716, 0.9563, 0.4355, 0.9761, 0.4732, 0.9743, 0.5094, 0.9495, 0.5077, 0.9529, 0.4716, 0.9743, 0.5094, 0.9726, 0.5457, 0.9461, 0.5438, 0.9495, 0.5077, 0.9726, 0.5457, 0.9709, 0.5819, 0.9427, 0.5798, 0.9461, 0.5438, 0.9709, 0.5819, 0.9692, 0.6181, 0.9393, 0.6159, 0.9427, 0.5798, 0.9692, 0.6181, 0.9675, 0.6543, 0.9358, 0.652, 0.9393, 0.6159, 0.9675, 0.6543, 0.9658, 0.6905, 0.9324, 0.6881, 0.9358, 0.652, 0.9658, 0.6905, 0.9641, 0.7267, 0.929, 0.7242, 0.9324, 0.6881, 0.9641, 0.7267, 0.9624, 0.7629, 0.9256, 0.7603, 0.929, 0.7242, 0.9624, 0.7629, 0.9607, 0.7992, 0.9222, 0.7964, 0.9256, 0.7603, 0.9607, 0.7992, 0.9589, 0.8354, 0.9188, 0.8325, 0.9222, 0.7964, 0.9589, 0.8354, 0.9572, 0.8716, 0.9154, 0.8686, 0.9188, 0.8325, 0.9572, 0.8716, 0.9555, 0.9078, 0.912, 0.9047, 0.9154, 0.8686, 0.9555, 0.9078, 0.9538, 0.944, 0.9086, 0.9408, 0.912, 0.9047, 0.9852, 0.2922, 0.9835, 0.3283, 0.9829, 0.3283, 0.9846, 0.2921, 0.9835, 0.3283, 0.9818, 0.3646, 0.9812, 0.3646, 0.9829, 0.3283, 0.9818, 0.3646, 0.9801, 0.4008, 0.9795, 0.4008, 0.9812, 0.3646, 0.9801, 0.4008, 0.9784, 0.437, 0.9778, 0.437, 0.9795, 0.4008, 0.9784, 0.437, 0.9767, 0.4732, 0.9761, 0.4732, 0.9778, 0.437, 0.9767, 0.4732, 0.975, 0.5095, 0.9743, 0.5094, 0.9761, 0.4732, 0.975, 0.5095, 0.9733, 0.5457, 0.9726, 0.5457, 0.9743, 0.5094, 0.9733, 0.5457, 0.9715, 0.5819, 0.9709, 0.5819, 0.9726, 0.5457, 0.9715, 0.5819, 0.9698, 0.6181, 0.9692, 0.6181, 0.9709, 0.5819, 0.9698, 0.6181, 0.9681, 0.6543, 0.9675, 0.6543, 0.9692, 0.6181, 0.9681, 0.6543, 0.9664, 0.6905, 0.9658, 0.6905, 0.9675, 0.6543, 0.9664, 0.6905, 0.9647, 0.7268, 0.9641, 0.7267, 0.9658, 0.6905, 0.9647, 0.7268, 0.963, 0.763, 0.9624, 0.7629, 0.9641, 0.7267, 0.963, 0.763, 0.9613, 0.7992, 0.9607, 0.7992, 0.9624, 0.7629, 0.9613, 0.7992, 0.9596, 0.8354, 0.9589, 0.8354, 0.9607, 0.7992, 0.9596, 0.8354, 0.9579, 0.8716, 0.9572, 0.8716, 0.9589, 0.8354, 0.9579, 0.8716, 0.9562, 0.9078, 0.9555, 0.9078, 0.9572, 0.8716, 0.9562, 0.9078, 0.9545, 0.944, 0.9538, 0.944, 0.9555, 0.9078, 0.6894, 0.01534, 0.6534, 0.01937, 0.6519, 0.003048, 0.6881, 0.0007279, 0.6534, 0.01937, 0.6173, 0.02339, 0.6158, 0.005382, 0.6519, 0.003048, 0.6173, 0.02339, 0.5813, 0.02743, 0.5796, 0.007713, 0.6158, 0.005382, 0.5813, 0.02743, 0.5452, 0.03146, 0.5434, 0.01005, 0.5796, 0.007713, 0.5452, 0.03146, 0.5092, 0.0355, 0.5072, 0.01238, 0.5434, 0.01005, 0.5092, 0.0355, 0.4732, 0.03954, 0.471, 0.01472, 0.5072, 0.01238, 0.4732, 0.03954, 0.4371, 0.04358, 0.4348, 0.01706, 0.471, 0.01472, 0.4371, 0.04358, 0.4011, 0.04763, 0.3986, 0.0194, 0.4348, 0.01706, 0.4011, 0.04763, 0.365, 0.05167, 0.3624, 0.02174, 0.3986, 0.0194, 0.365, 0.05167, 0.3289, 0.05572, 0.3262, 0.02409, 0.3624, 0.02174, 0.3289, 0.05572, 0.2929, 0.05977, 0.29, 0.02643, 0.3262, 0.02409, 0.2929, 0.05977, 0.2568, 0.06383, 0.2537, 0.02879, 0.29, 0.02643, 0.2568, 0.06383, 0.2208, 0.06789, 0.2175, 0.03114, 0.2537, 0.02879, 0.2208, 0.06789, 0.1847, 0.07196, 0.1813, 0.0335, 0.2175, 0.03114, 0.1847, 0.07196, 0.1486, 0.07603, 0.1451, 0.03587, 0.1813, 0.0335, 0.1486, 0.07603, 0.1126, 0.08011, 0.1089, 0.03825, 0.1451, 0.03587, 0.1126, 0.08011, 0.07651, 0.08421, 0.07262, 0.04064, 0.1089, 0.03825, 0.07651, 0.08421, 0.04045, 0.08831, 0.03637, 0.04306, 0.07262, 0.04064, 0.6914, 0.02988, 0.6556, 0.0356, 0.6534, 0.01937, 0.6894, 0.01534, 0.6556, 0.0356, 0.6198, 0.04132, 0.6173, 0.02339, 0.6534, 0.01937, 0.6198, 0.04132, 0.584, 0.04705, 0.5813, 0.02743, 0.6173, 0.02339, 0.584, 0.04705, 0.5481, 0.05278, 0.5452, 0.03146, 0.5813, 0.02743, 0.5481, 0.05278, 0.5123, 0.05851, 0.5092, 0.0355, 0.5452, 0.03146, 0.5123, 0.05851, 0.4765, 0.06424, 0.4732, 0.03954, 0.5092, 0.0355, 0.4765, 0.06424, 0.4407, 0.06997, 0.4371, 0.04358, 0.4732, 0.03954, 0.4407, 0.06997, 0.4049, 0.07571, 0.4011, 0.04763, 0.4371, 0.04358, 0.4049, 0.07571, 0.3691, 0.08145, 0.365, 0.05167, 0.4011, 0.04763, 0.3691, 0.08145, 0.3332, 0.08719, 0.3289, 0.05572, 0.365, 0.05167, 0.3332, 0.08719, 0.2974, 0.09294, 0.2929, 0.05977, 0.3289, 0.05572, 0.2974, 0.09294, 0.2616, 0.09869, 0.2568, 0.06383, 0.2929, 0.05977, 0.2616, 0.09869, 0.2258, 0.1044, 0.2208, 0.06789, 0.2568, 0.06383, 0.2258, 0.1044, 0.1899, 0.1102, 0.1847, 0.07196, 0.2208, 0.06789, 0.1899, 0.1102, 0.1541, 0.116, 0.1486, 0.07603, 0.1847, 0.07196, 0.1541, 0.116, 0.1183, 0.1217, 0.1126, 0.08011, 0.1486, 0.07603, 0.1183, 0.1217, 0.08246, 0.1275, 0.07651, 0.08421, 0.1126, 0.08011, 0.08246, 0.1275, 0.04664, 0.1333, 0.04045, 0.08831, 0.07651, 0.08421, 0.694, 0.04431, 0.6585, 0.05171, 0.6556, 0.0356, 0.6914, 0.02988, 0.6585, 0.05171, 0.623, 0.05912, 0.6198, 0.04132, 0.6556, 0.0356, 0.623, 0.05912, 0.5875, 0.06652, 0.584, 0.04705, 0.6198, 0.04132, 0.5875, 0.06652, 0.552, 0.07393, 0.5481, 0.05278, 0.584, 0.04705, 0.552, 0.07393, 0.5165, 0.08134, 0.5123, 0.05851, 0.5481, 0.05278, 0.5165, 0.08134, 0.481, 0.08875, 0.4765, 0.06424, 0.5123, 0.05851, 0.481, 0.08875, 0.4455, 0.09616, 0.4407, 0.06997, 0.4765, 0.06424, 0.4455, 0.09616, 0.41, 0.1036, 0.4049, 0.07571, 0.4407, 0.06997, 0.41, 0.1036, 0.3745, 0.111, 0.3691, 0.08145, 0.4049, 0.07571, 0.3745, 0.111, 0.339, 0.1184, 0.3332, 0.08719, 0.3691, 0.08145, 0.339, 0.1184, 0.3035, 0.1258, 0.2974, 0.09294, 0.3332, 0.08719, 0.3035, 0.1258, 0.268, 0.1333, 0.2616, 0.09869, 0.2974, 0.09294, 0.268, 0.1333, 0.2325, 0.1407, 0.2258, 0.1044, 0.2616, 0.09869, 0.2325, 0.1407, 0.197, 0.1481, 0.1899, 0.1102, 0.2258, 0.1044, 0.197, 0.1481, 0.1614, 0.1556, 0.1541, 0.116, 0.1899, 0.1102, 0.1614, 0.1556, 0.1259, 0.163, 0.1183, 0.1217, 0.1541, 0.116, 0.1259, 0.163, 0.09043, 0.1705, 0.08246, 0.1275, 0.1183, 0.1217, 0.09043, 0.1705, 0.05493, 0.1779, 0.04664, 0.1333, 0.08246, 0.1275, 0.6974, 0.0586, 0.6623, 0.06767, 0.6585, 0.05171, 0.694, 0.04431, 0.6623, 0.06767, 0.6272, 0.07673, 0.623, 0.05912, 0.6585, 0.05171, 0.6272, 0.07673, 0.592, 0.0858, 0.5875, 0.06652, 0.623, 0.05912, 0.592, 0.0858, 0.5569, 0.09487, 0.552, 0.07393, 0.5875, 0.06652, 0.5569, 0.09487, 0.5218, 0.1039, 0.5165, 0.08134, 0.552, 0.07393, 0.5218, 0.1039, 0.4867, 0.113, 0.481, 0.08875, 0.5165, 0.08134, 0.4867, 0.113, 0.4516, 0.1221, 0.4455, 0.09616, 0.481, 0.08875, 0.4516, 0.1221, 0.4165, 0.1312, 0.41, 0.1036, 0.4455, 0.09616, 0.4165, 0.1312, 0.3813, 0.1403, 0.3745, 0.111, 0.41, 0.1036, 0.3813, 0.1403, 0.3462, 0.1493, 0.339, 0.1184, 0.3745, 0.111, 0.3462, 0.1493, 0.3111, 0.1584, 0.3035, 0.1258, 0.339, 0.1184, 0.3111, 0.1584, 0.276, 0.1675, 0.268, 0.1333, 0.3035, 0.1258, 0.276, 0.1675, 0.2409, 0.1766, 0.2325, 0.1407, 0.268, 0.1333, 0.2409, 0.1766, 0.2057, 0.1857, 0.197, 0.1481, 0.2325, 0.1407, 0.2057, 0.1857, 0.1706, 0.1948, 0.1614, 0.1556, 0.197, 0.1481, 0.1706, 0.1948, 0.1355, 0.2039, 0.1259, 0.163, 0.1614, 0.1556, 0.1355, 0.2039, 0.1004, 0.213, 0.09043, 0.1705, 0.1259, 0.163, 0.1004, 0.213, 0.0653, 0.2221, 0.05493, 0.1779, 0.09043, 0.1705, 0.7014, 0.07272, 0.6667, 0.08343, 0.6623, 0.06767, 0.6974, 0.0586, 0.6667, 0.08343, 0.6321, 0.09414, 0.6272, 0.07673, 0.6623, 0.06767, 0.6321, 0.09414, 0.5974, 0.1048, 0.592, 0.0858, 0.6272, 0.07673, 0.5974, 0.1048, 0.5628, 0.1156, 0.5569, 0.09487, 0.592, 0.0858, 0.5628, 0.1156, 0.5282, 0.1263, 0.5218, 0.1039, 0.5569, 0.09487, 0.5282, 0.1263, 0.4935, 0.137, 0.4867, 0.113, 0.5218, 0.1039, 0.4935, 0.137, 0.4589, 0.1477, 0.4516, 0.1221, 0.4867, 0.113, 0.4589, 0.1477, 0.4242, 0.1584, 0.4165, 0.1312, 0.4516, 0.1221, 0.4242, 0.1584, 0.3896, 0.1692, 0.3813, 0.1403, 0.4165, 0.1312, 0.3896, 0.1692, 0.3549, 0.1799, 0.3462, 0.1493, 0.3813, 0.1403, 0.3549, 0.1799, 0.3203, 0.1906, 0.3111, 0.1584, 0.3462, 0.1493, 0.3203, 0.1906, 0.2856, 0.2013, 0.276, 0.1675, 0.3111, 0.1584, 0.2856, 0.2013, 0.2509, 0.2121, 0.2409, 0.1766, 0.276, 0.1675, 0.2509, 0.2121, 0.2163, 0.2228, 0.2057, 0.1857, 0.2409, 0.1766, 0.2163, 0.2228, 0.1817, 0.2336, 0.1706, 0.1948, 0.2057, 0.1857, 0.1817, 0.2336, 0.147, 0.2443, 0.1355, 0.2039, 0.1706, 0.1948, 0.147, 0.2443, 0.1124, 0.255, 0.1004, 0.213, 0.1355, 0.2039, 0.1124, 0.255, 0.07773, 0.2658, 0.0653, 0.2221, 0.1004, 0.213, 0.706, 0.08664, 0.6719, 0.09896, 0.6667, 0.08343, 0.7014, 0.07272, 0.6719, 0.09896, 0.6378, 0.1113, 0.6321, 0.09414, 0.6667, 0.08343, 0.6378, 0.1113, 0.6037, 0.1236, 0.5974, 0.1048, 0.6321, 0.09414, 0.6037, 0.1236, 0.5696, 0.136, 0.5628, 0.1156, 0.5974, 0.1048, 0.5696, 0.136, 0.5355, 0.1483, 0.5282, 0.1263, 0.5628, 0.1156, 0.5355, 0.1483, 0.5014, 0.1606, 0.4935, 0.137, 0.5282, 0.1263, 0.5014, 0.1606, 0.4673, 0.173, 0.4589, 0.1477, 0.4935, 0.137, 0.4673, 0.173, 0.4332, 0.1853, 0.4242, 0.1584, 0.4589, 0.1477, 0.4332, 0.1853, 0.3991, 0.1976, 0.3896, 0.1692, 0.4242, 0.1584, 0.3991, 0.1976, 0.365, 0.21, 0.3549, 0.1799, 0.3896, 0.1692, 0.365, 0.21, 0.3309, 0.2223, 0.3203, 0.1906, 0.3549, 0.1799, 0.3309, 0.2223, 0.2968, 0.2347, 0.2856, 0.2013, 0.3203, 0.1906, 0.2968, 0.2347, 0.2627, 0.247, 0.2509, 0.2121, 0.2856, 0.2013, 0.2627, 0.247, 0.2286, 0.2594, 0.2163, 0.2228, 0.2509, 0.2121, 0.2286, 0.2594, 0.1945, 0.2717, 0.1817, 0.2336, 0.2163, 0.2228, 0.1945, 0.2717, 0.1604, 0.2841, 0.147, 0.2443, 0.1817, 0.2336, 0.1604, 0.2841, 0.1263, 0.2965, 0.1124, 0.255, 0.147, 0.2443, 0.1263, 0.2965, 0.0922, 0.3088, 0.07773, 0.2658, 0.1124, 0.255, 0.7113, 0.1003, 0.6779, 0.1142, 0.6719, 0.09896, 0.706, 0.08664, 0.6779, 0.1142, 0.6444, 0.1282, 0.6378, 0.1113, 0.6719, 0.09896, 0.6444, 0.1282, 0.6109, 0.1421, 0.6037, 0.1236, 0.6378, 0.1113, 0.6109, 0.1421, 0.5774, 0.156, 0.5696, 0.136, 0.6037, 0.1236, 0.5774, 0.156, 0.5439, 0.1699, 0.5355, 0.1483, 0.5696, 0.136, 0.5439, 0.1699, 0.5105, 0.1839, 0.5014, 0.1606, 0.5355, 0.1483, 0.5105, 0.1839, 0.477, 0.1978, 0.4673, 0.173, 0.5014, 0.1606, 0.477, 0.1978, 0.4435, 0.2117, 0.4332, 0.1853, 0.4673, 0.173, 0.4435, 0.2117, 0.41, 0.2256, 0.3991, 0.1976, 0.4332, 0.1853, 0.41, 0.2256, 0.3765, 0.2396, 0.365, 0.21, 0.3991, 0.1976, 0.3765, 0.2396, 0.343, 0.2535, 0.3309, 0.2223, 0.365, 0.21, 0.343, 0.2535, 0.3095, 0.2675, 0.2968, 0.2347, 0.3309, 0.2223, 0.3095, 0.2675, 0.2761, 0.2814, 0.2627, 0.247, 0.2968, 0.2347, 0.2761, 0.2814, 0.2426, 0.2953, 0.2286, 0.2594, 0.2627, 0.247, 0.2426, 0.2953, 0.2091, 0.3093, 0.1945, 0.2717, 0.2286, 0.2594, 0.2091, 0.3093, 0.1756, 0.3232, 0.1604, 0.2841, 0.1945, 0.2717, 0.1756, 0.3232, 0.1421, 0.3372, 0.1263, 0.2965, 0.1604, 0.2841, 0.1421, 0.3372, 0.1087, 0.3511, 0.0922, 0.3088, 0.1263, 0.2965, 0.7173, 0.1137, 0.6845, 0.1292, 0.6779, 0.1142, 0.7113, 0.1003, 0.6845, 0.1292, 0.6517, 0.1447, 0.6444, 0.1282, 0.6779, 0.1142, 0.6517, 0.1447, 0.6189, 0.1602, 0.6109, 0.1421, 0.6444, 0.1282, 0.6189, 0.1602, 0.5861, 0.1757, 0.5774, 0.156, 0.6109, 0.1421, 0.5861, 0.1757, 0.5534, 0.1911, 0.5439, 0.1699, 0.5774, 0.156, 0.5534, 0.1911, 0.5206, 0.2066, 0.5105, 0.1839, 0.5439, 0.1699, 0.5206, 0.2066, 0.4878, 0.2221, 0.477, 0.1978, 0.5105, 0.1839, 0.4878, 0.2221, 0.455, 0.2376, 0.4435, 0.2117, 0.477, 0.1978, 0.455, 0.2376, 0.4222, 0.2531, 0.41, 0.2256, 0.4435, 0.2117, 0.4222, 0.2531, 0.3894, 0.2686, 0.3765, 0.2396, 0.41, 0.2256, 0.3894, 0.2686, 0.3566, 0.2841, 0.343, 0.2535, 0.3765, 0.2396, 0.3566, 0.2841, 0.3238, 0.2996, 0.3095, 0.2675, 0.343, 0.2535, 0.3238, 0.2996, 0.291, 0.3151, 0.2761, 0.2814, 0.3095, 0.2675, 0.291, 0.3151, 0.2582, 0.3306, 0.2426, 0.2953, 0.2761, 0.2814, 0.2582, 0.3306, 0.2254, 0.3461, 0.2091, 0.3093, 0.2426, 0.2953, 0.2254, 0.3461, 0.1927, 0.3616, 0.1756, 0.3232, 0.2091, 0.3093, 0.1927, 0.3616, 0.1599, 0.3771, 0.1421, 0.3372, 0.1756, 0.3232, 0.1599, 0.3771, 0.1271, 0.3926, 0.1087, 0.3511, 0.1421, 0.3372, 0.7239, 0.1269, 0.6919, 0.1439, 0.6845, 0.1292, 0.7173, 0.1137, 0.6919, 0.1439, 0.6598, 0.1609, 0.6517, 0.1447, 0.6845, 0.1292, 0.6598, 0.1609, 0.6278, 0.1779, 0.6189, 0.1602, 0.6517, 0.1447, 0.6278, 0.1779, 0.5958, 0.1949, 0.5861, 0.1757, 0.6189, 0.1602, 0.5958, 0.1949, 0.5638, 0.2119, 0.5534, 0.1911, 0.5861, 0.1757, 0.5638, 0.2119, 0.5317, 0.2289, 0.5206, 0.2066, 0.5534, 0.1911, 0.5317, 0.2289, 0.4997, 0.2459, 0.4878, 0.2221, 0.5206, 0.2066, 0.4997, 0.2459, 0.4677, 0.2629, 0.455, 0.2376, 0.4878, 0.2221, 0.4677, 0.2629, 0.4357, 0.2799, 0.4222, 0.2531, 0.455, 0.2376, 0.4357, 0.2799, 0.4036, 0.297, 0.3894, 0.2686, 0.4222, 0.2531, 0.4036, 0.297, 0.3716, 0.314, 0.3566, 0.2841, 0.3894, 0.2686, 0.3716, 0.314, 0.3396, 0.331, 0.3238, 0.2996, 0.3566, 0.2841, 0.3396, 0.331, 0.3076, 0.348, 0.291, 0.3151, 0.3238, 0.2996, 0.3076, 0.348, 0.2755, 0.3651, 0.2582, 0.3306, 0.291, 0.3151, 0.2755, 0.3651, 0.2435, 0.3821, 0.2254, 0.3461, 0.2582, 0.3306, 0.2435, 0.3821, 0.2115, 0.3991, 0.1927, 0.3616, 0.2254, 0.3461, 0.2115, 0.3991, 0.1795, 0.4161, 0.1599, 0.3771, 0.1927, 0.3616, 0.1795, 0.4161, 0.1475, 0.4331, 0.1271, 0.3926, 0.1599, 0.3771, 0.7311, 0.1397, 0.6999, 0.1581, 0.6919, 0.1439, 0.7239, 0.1269, 0.6999, 0.1581, 0.6687, 0.1766, 0.6598, 0.1609, 0.6919, 0.1439, 0.6687, 0.1766, 0.6375, 0.1951, 0.6278, 0.1779, 0.6598, 0.1609, 0.6375, 0.1951, 0.6063, 0.2136, 0.5958, 0.1949, 0.6278, 0.1779, 0.6063, 0.2136, 0.5751, 0.2321, 0.5638, 0.2119, 0.5958, 0.1949, 0.5751, 0.2321, 0.5439, 0.2506, 0.5317, 0.2289, 0.5638, 0.2119, 0.5439, 0.2506, 0.5127, 0.2691, 0.4997, 0.2459, 0.5317, 0.2289, 0.5127, 0.2691, 0.4816, 0.2876, 0.4677, 0.2629, 0.4997, 0.2459, 0.4816, 0.2876, 0.4504, 0.3061, 0.4357, 0.2799, 0.4677, 0.2629, 0.4504, 0.3061, 0.4192, 0.3246, 0.4036, 0.297, 0.4357, 0.2799, 0.4192, 0.3246, 0.388, 0.3431, 0.3716, 0.314, 0.4036, 0.297, 0.388, 0.3431, 0.3568, 0.3617, 0.3396, 0.331, 0.3716, 0.314, 0.3568, 0.3617, 0.3256, 0.3802, 0.3076, 0.348, 0.3396, 0.331, 0.3256, 0.3802, 0.2944, 0.3987, 0.2755, 0.3651, 0.3076, 0.348, 0.2944, 0.3987, 0.2632, 0.4172, 0.2435, 0.3821, 0.2755, 0.3651, 0.2632, 0.4172, 0.2321, 0.4357, 0.2115, 0.3991, 0.2435, 0.3821, 0.2321, 0.4357, 0.2009, 0.4542, 0.1795, 0.4161, 0.2115, 0.3991, 0.2009, 0.4542, 0.1697, 0.4727, 0.1475, 0.4331, 0.1795, 0.4161, 0.7388, 0.1521, 0.7086, 0.172, 0.6999, 0.1581, 0.7311, 0.1397, 0.7086, 0.172, 0.6783, 0.192, 0.6687, 0.1766, 0.6999, 0.1581, 0.6783, 0.192, 0.648, 0.2119, 0.6375, 0.1951, 0.6687, 0.1766, 0.648, 0.2119, 0.6177, 0.2319, 0.6063, 0.2136, 0.6375, 0.1951, 0.6177, 0.2319, 0.5874, 0.2518, 0.5751, 0.2321, 0.6063, 0.2136, 0.5874, 0.2518, 0.5571, 0.2718, 0.5439, 0.2506, 0.5751, 0.2321, 0.5571, 0.2718, 0.5269, 0.2917, 0.5127, 0.2691, 0.5439, 0.2506, 0.5269, 0.2917, 0.4966, 0.3117, 0.4816, 0.2876, 0.5127, 0.2691, 0.4966, 0.3117, 0.4663, 0.3316, 0.4504, 0.3061, 0.4816, 0.2876, 0.4663, 0.3316, 0.436, 0.3516, 0.4192, 0.3246, 0.4504, 0.3061, 0.436, 0.3516, 0.4057, 0.3715, 0.388, 0.3431, 0.4192, 0.3246, 0.4057, 0.3715, 0.3754, 0.3915, 0.3568, 0.3617, 0.388, 0.3431, 0.3754, 0.3915, 0.3452, 0.4114, 0.3256, 0.3802, 0.3568, 0.3617, 0.3452, 0.4114, 0.3149, 0.4314, 0.2944, 0.3987, 0.3256, 0.3802, 0.3149, 0.4314, 0.2846, 0.4513, 0.2632, 0.4172, 0.2944, 0.3987, 0.2846, 0.4513, 0.2543, 0.4713, 0.2321, 0.4357, 0.2632, 0.4172, 0.2543, 0.4713, 0.2241, 0.4912, 0.2009, 0.4542, 0.2321, 0.4357, 0.2241, 0.4912, 0.1938, 0.5112, 0.1697, 0.4727, 0.2009, 0.4542, 0.9998, 0.9089, 0.9998, 0.9451, 0.9545, 0.944, 0.9562, 0.9078, 0.9998, 0.8726, 0.9998, 0.9089, 0.9562, 0.9078, 0.9579, 0.8716, 0.9998, 0.8364, 0.9998, 0.8726, 0.9579, 0.8716, 0.9596, 0.8354, 0.9998, 0.8001, 0.9998, 0.8364, 0.9596, 0.8354, 0.9613, 0.7992, 0.9998, 0.7639, 0.9998, 0.8001, 0.9613, 0.7992, 0.963, 0.763, 0.9998, 0.7276, 0.9998, 0.7639, 0.963, 0.763, 0.9647, 0.7268, 0.9998, 0.6914, 0.9998, 0.7276, 0.9647, 0.7268, 0.9664, 0.6905, 0.9998, 0.6551, 0.9998, 0.6914, 0.9664, 0.6905, 0.9681, 0.6543, 0.9999, 0.6188, 0.9998, 0.6551, 0.9681, 0.6543, 0.9698, 0.6181, 0.9999, 0.5826, 0.9999, 0.6188, 0.9698, 0.6181, 0.9715, 0.5819, 0.9999, 0.5463, 0.9999, 0.5826, 0.9715, 0.5819, 0.9733, 0.5457, 0.9999, 0.5101, 0.9999, 0.5463, 0.9733, 0.5457, 0.975, 0.5095, 0.9999, 0.4738, 0.9999, 0.5101, 0.975, 0.5095, 0.9767, 0.4732, 0.9999, 0.4375, 0.9999, 0.4738, 0.9767, 0.4732, 0.9784, 0.437, 0.9999, 0.4013, 0.9999, 0.4375, 0.9784, 0.437, 0.9801, 0.4008, 0.9999, 0.365, 0.9999, 0.4013, 0.9801, 0.4008, 0.9818, 0.3646, 0.9999, 0.3287, 0.9999, 0.365, 0.9818, 0.3646, 0.9835, 0.3283, 0.9999, 0.2925, 0.9999, 0.3287, 0.9835, 0.3283, 0.9852, 0.2922, 0.9998, 0.9813, 0.9998, 0.9813, 0.9528, 0.9802, 0.9528, 0.9802, 0.0001472, 0.04551, 0.0001472, 0.04551, 9.905e-05, 0.04488, 7.36e-05, 0.02275, 0.6881, 0.0007279, 0.6519, 0.003048, 0.6519, 0.002419, 0.688, 9.905e-05, 0.6519, 0.003048, 0.6158, 0.005382, 0.6157, 0.004751, 0.6519, 0.002419, 0.6158, 0.005382, 0.5796, 0.007713, 0.5795, 0.007083, 0.6157, 0.004751, 0.5796, 0.007713, 0.5434, 0.01005, 0.5433, 0.009418, 0.5795, 0.007083, 0.5434, 0.01005, 0.5072, 0.01238, 0.5071, 0.01175, 0.5433, 0.009418, 0.5072, 0.01238, 0.471, 0.01472, 0.4709, 0.01409, 0.5071, 0.01175, 0.471, 0.01472, 0.4348, 0.01706, 0.4347, 0.01643, 0.4709, 0.01409, 0.4348, 0.01706, 0.3986, 0.0194, 0.3985, 0.01877, 0.4347, 0.01643, 0.3986, 0.0194, 0.3624, 0.02174, 0.3623, 0.02111, 0.3985, 0.01877, 0.3624, 0.02174, 0.3262, 0.02409, 0.3261, 0.02346, 0.3623, 0.02111, 0.3262, 0.02409, 0.29, 0.02643, 0.2899, 0.0258, 0.3261, 0.02346, 0.29, 0.02643, 0.2537, 0.02879, 0.2537, 0.02816, 0.2899, 0.0258, 0.2537, 0.02879, 0.2175, 0.03114, 0.2175, 0.03051, 0.2537, 0.02816, 0.2175, 0.03114, 0.1813, 0.0335, 0.1813, 0.03287, 0.2175, 0.03051, 0.1813, 0.0335, 0.1451, 0.03587, 0.145, 0.03524, 0.1813, 0.03287, 0.1451, 0.03587, 0.1089, 0.03825, 0.1088, 0.03761, 0.145, 0.03524, 0.1089, 0.03825, 0.07262, 0.04064, 0.07257, 0.04001, 0.1088, 0.03761, 0.07262, 0.04064, 0.03637, 0.04306, 0.03632, 0.04242, 0.07257, 0.04001, 0.03637, 0.04306, 0.0001472, 0.04551, 7.36e-05, 0.02275, 0.03632, 0.04242, 0.9998, 0.9451, 0.9998, 0.9813, 0.9528, 0.9802, 0.9545, 0.944, 0.2196, 0.5485, 0.1903, 0.5698, 0.1635, 0.5311, 0.1938, 0.5112, 0.2472, 0.5845, 0.219, 0.6072, 0.1903, 0.5698, 0.2196, 0.5485, 0.2765, 0.6192, 0.2493, 0.6432, 0.219, 0.6072, 0.2472, 0.5845, 0.3073, 0.6525, 0.2813, 0.6778, 0.2493, 0.6432, 0.2765, 0.6192, 0.3397, 0.6843, 0.3149, 0.7108, 0.2813, 0.6778, 0.3073, 0.6525, 0.3735, 0.7146, 0.35, 0.7422, 0.3149, 0.7108, 0.3397, 0.6843, 0.4088, 0.7432, 0.3866, 0.7718, 0.35, 0.7422, 0.3735, 0.7146, 0.4453, 0.7701, 0.4245, 0.7998, 0.3866, 0.7718, 0.4088, 0.7432, 0.483, 0.7953, 0.4636, 0.8259, 0.4245, 0.7998, 0.4453, 0.7701, 0.5219, 0.8187, 0.504, 0.8502, 0.4636, 0.8259, 0.483, 0.7953, 0.5619, 0.8402, 0.5455, 0.8725, 0.504, 0.8502, 0.5219, 0.8187, 0.6028, 0.8598, 0.5879, 0.8929, 0.5455, 0.8725, 0.5619, 0.8402, 0.6446, 0.8775, 0.6313, 0.9112, 0.5879, 0.8929, 0.6028, 0.8598, 0.6872, 0.8932, 0.6755, 0.9275, 0.6313, 0.9112, 0.6446, 0.8775, 0.7305, 0.9069, 0.7204, 0.9417, 0.6755, 0.9275, 0.6872, 0.8932, 0.7744, 0.9185, 0.7659, 0.9537, 0.7204, 0.9417, 0.7305, 0.9069, 0.8187, 0.928, 0.8119, 0.9636, 0.7659, 0.9537, 0.7744, 0.9185, 0.8635, 0.9355, 0.8584, 0.9713, 0.8119, 0.9636, 0.8187, 0.928, 0.9086, 0.9408, 0.9052, 0.9769, 0.8584, 0.9713, 0.8635, 0.9355, 0.9538, 0.944, 0.9521, 0.9802, 0.9052, 0.9769, 0.9086, 0.9408, 0.9545, 0.944, 0.9528, 0.9802, 0.9521, 0.9802, 0.9538, 0.944, 0.04045, 0.08831, 0.004412, 0.09243, 0.0001472, 0.04551, 0.03637, 0.04306, 0.04664, 0.1333, 0.01084, 0.1391, 0.004412, 0.09243, 0.04045, 0.08831, 0.05493, 0.1779, 0.01944, 0.1854, 0.01084, 0.1391, 0.04664, 0.1333, 0.0653, 0.2221, 0.0302, 0.2312, 0.01944, 0.1854, 0.05493, 0.1779, 0.07773, 0.2658, 0.0431, 0.2765, 0.0302, 0.2312, 0.0653, 0.2221, 0.0922, 0.3088, 0.05811, 0.3212, 0.0431, 0.2765, 0.07773, 0.2658, 0.1087, 0.3511, 0.07519, 0.3651, 0.05811, 0.3212, 0.0922, 0.3088, 0.1271, 0.3926, 0.09432, 0.4081, 0.07519, 0.3651, 0.1087, 0.3511, 0.1475, 0.4331, 0.1154, 0.4502, 0.09432, 0.4081, 0.1271, 0.3926, 0.1697, 0.4727, 0.1385, 0.4912, 0.1154, 0.4502, 0.1475, 0.4331, 0.1938, 0.5112, 0.1635, 0.5311, 0.1385, 0.4912, 0.1697, 0.4727])
me_cylinder.use_remesh_preserve_volume = False
me_cylinder.use_remesh_preserve_attributes = False
me_cylinder.use_mirror_vertex_groups = False
me_cylinder.update()

# ---- objects
ob_cylinder = bpy.data.objects.new('Cylinder', me_cylinder)

# ---- transforms, parenting, visibility, modifiers, constraints
ob_cylinder.location = (0.0, 0.0, 0.0)
ob_cylinder.lineart.crease_threshold = 0.0

# ---- collection membership
col_collection.objects.link(ob_cylinder)

# ---- scene / render settings (as saved in the file)
scene.frame_start = 1; scene.frame_end = 250; scene.frame_set(1)
scene.render.engine = 'BLENDER_EEVEE_NEXT'
scene.cycles.use_denoising = False
scene.cycles.samples = 128
scene.cycles.sampling_pattern = 'TABULATED_SOBOL'
scene.cycles.use_adaptive_sampling = False
scene.cycles.use_light_tree = False
scene.view_settings.view_transform = 'Filmic'
bpy.context.view_layer.update()

# ---- added for rendering (the .blend has no active camera and no usable light): camera, sun
cam_auto = bpy.data.cameras.new('AutoCamera')
cam_auto.lens = 50.0
cam_auto.sensor_width = 36.0
cam_auto.clip_end = 1000.0
ob_auto_camera = bpy.data.objects.new('AutoCamera', cam_auto)
scene.collection.objects.link(ob_auto_camera)
ob_auto_camera.location = (2.65035, -3.22735, 2.1083)
ob_auto_camera.rotation_euler = (1.09748, -7.21219e-08, 0.694738)
scene.camera = ob_auto_camera
light_auto_sun = bpy.data.lights.new('AutoSun', 'SUN')
light_auto_sun.energy = 3.0
light_auto_sun.angle = 0.0523599
ob_auto_sun = bpy.data.objects.new('AutoSun', light_auto_sun)
scene.collection.objects.link(ob_auto_sun)
ob_auto_sun.rotation_euler = (0.872665, 0.174533, 0.523599)
bpy.context.view_layer.update()
